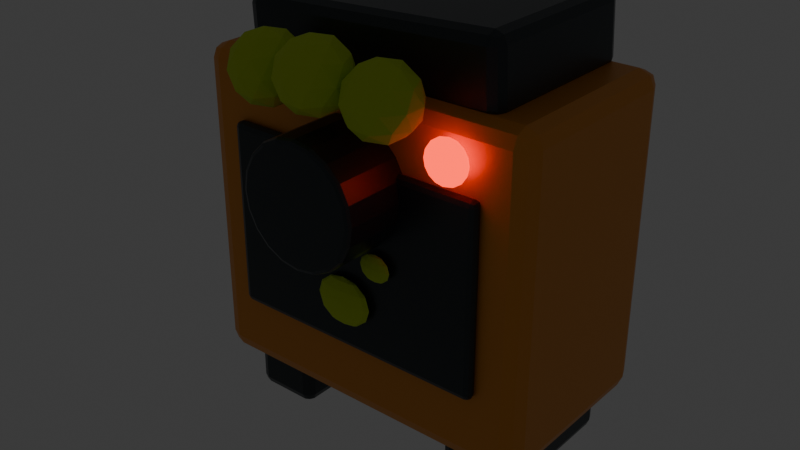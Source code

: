# Source: salmon_creek_ball_return.blend  (saved by Blender 5.1.30; exported with 4.5.12 LTS)
import bpy
from mathutils import Matrix  # noqa: F401  (used for matrix-valued properties, if any)

bpy.ops.wm.read_factory_settings(use_empty=True)
scene = bpy.context.scene
scene.name = 'Scene'

# ---- collections
col_collection = bpy.data.collections.new('Collection'); scene.collection.children.link(col_collection)

# ---- materials (node trees are filled in below, after node groups)
mat_safety_orange = bpy.data.materials.new('Safety Orange')
mat_safety_orange.diffuse_color = (0.82, 0.31, 0.035, 1.0)
mat_powdercoat_charcoal = bpy.data.materials.new('Powdercoat Charcoal')
mat_powdercoat_charcoal.diffuse_color = (0.035, 0.045, 0.05, 1.0)
mat_status_red = bpy.data.materials.new('Status Red')
mat_status_red.diffuse_color = (0.24, 0.015, 0.008, 1.0)
mat_tennis_ball_green = bpy.data.materials.new('Tennis Ball Green')
mat_tennis_ball_green.diffuse_color = (0.58, 0.78, 0.045, 1.0)

# ---- material node trees
mat_safety_orange.use_nodes = True; mat_safety_orange.node_tree.nodes.clear()
_N = mat_safety_orange.node_tree.nodes; _L = mat_safety_orange.node_tree.links
n0 = _N.new('ShaderNodeBsdfPrincipled'); n0.name = 'Principled BSDF'; n0.location = (-200, 100)
n0.inputs[0].default_value = (0.82, 0.31, 0.035, 1.0)
n0.inputs[1].default_value = 0.25
n0.inputs[2].default_value = 0.42
n1 = _N.new('ShaderNodeOutputMaterial'); n1.name = 'Material Output'; n1.location = (200, 100)
_L.new(n0.outputs[0], n1.inputs[0])
n1.is_active_output = True
mat_powdercoat_charcoal.use_nodes = True; mat_powdercoat_charcoal.node_tree.nodes.clear()
_N = mat_powdercoat_charcoal.node_tree.nodes; _L = mat_powdercoat_charcoal.node_tree.links
n0 = _N.new('ShaderNodeBsdfPrincipled'); n0.name = 'Principled BSDF'; n0.location = (-200, 100)
n0.inputs[0].default_value = (0.035, 0.045, 0.05, 1.0)
n0.inputs[1].default_value = 0.35
n0.inputs[2].default_value = 0.34
n1 = _N.new('ShaderNodeOutputMaterial'); n1.name = 'Material Output'; n1.location = (200, 100)
_L.new(n0.outputs[0], n1.inputs[0])
n1.is_active_output = True
mat_status_red.use_nodes = True; mat_status_red.node_tree.nodes.clear()
_N = mat_status_red.node_tree.nodes; _L = mat_status_red.node_tree.links
n0 = _N.new('ShaderNodeBsdfPrincipled'); n0.name = 'Principled BSDF'; n0.location = (-200, 100)
n0.inputs[0].default_value = (0.24, 0.015, 0.008, 1.0)
n0.inputs[2].default_value = 0.25
n0.inputs[27].default_value = (1.0, 0.035, 0.008, 1.0)
n0.inputs[28].default_value = 3.0
n1 = _N.new('ShaderNodeOutputMaterial'); n1.name = 'Material Output'; n1.location = (200, 100)
_L.new(n0.outputs[0], n1.inputs[0])
n1.is_active_output = True
mat_tennis_ball_green.use_nodes = True; mat_tennis_ball_green.node_tree.nodes.clear()
_N = mat_tennis_ball_green.node_tree.nodes; _L = mat_tennis_ball_green.node_tree.links
n0 = _N.new('ShaderNodeBsdfPrincipled'); n0.name = 'Principled BSDF'; n0.location = (-200, 100)
n0.inputs[0].default_value = (0.58, 0.78, 0.045, 1.0)
n0.inputs[2].default_value = 0.82
n1 = _N.new('ShaderNodeOutputMaterial'); n1.name = 'Material Output'; n1.location = (200, 100)
_L.new(n0.outputs[0], n1.inputs[0])
n1.is_active_output = True

# ---- world
world_world = bpy.data.worlds.new('World'); scene.world = world_world
world_world.use_nodes = True; world_world.node_tree.nodes.clear()
_N = world_world.node_tree.nodes; _L = world_world.node_tree.links
n0 = _N.new('ShaderNodeOutputWorld'); n0.name = 'World Output'; n0.location = (200, 100)
n1 = _N.new('ShaderNodeBackground'); n1.name = 'Background'; n1.location = (-200, 100)
n1.inputs[0].default_value = (0.05088, 0.05088, 0.05088, 1.0)
_L.new(n1.outputs[0], n0.inputs[0])
n0.is_active_output = True
world_world.color = (0.05088, 0.05088, 0.05088)
world_world.sun_shadow_jitter_overblur = 0.0

# ---- meshes
me_cube = bpy.data.meshes.new('Cube')
me_cube.from_pydata([(-0.775, -0.44, -0.71), (-0.775, -0.44, 0.71), (-0.775, 0.44, -0.71), (-0.775, 0.44, 0.71), (0.775, -0.44, -0.71), (0.775, -0.44, 0.71), (0.775, 0.44, -0.71), (0.775, 0.44, 0.71)], [], [(0, 1, 3, 2), (2, 3, 7, 6), (6, 7, 5, 4), (4, 5, 1, 0), (2, 6, 4, 0), (7, 3, 1, 5)])
_uv = me_cube.uv_layers.new(name='UVMap')
_uv.uv.foreach_set('vector', [0.375, 0.0, 0.625, 0.0, 0.625, 0.25, 0.375, 0.25, 0.375, 0.25, 0.625, 0.25, 0.625, 0.5, 0.375, 0.5, 0.375, 0.5, 0.625, 0.5, 0.625, 0.75, 0.375, 0.75, 0.375, 0.75, 0.625, 0.75, 0.625, 1.0, 0.375, 1.0, 0.125, 0.5, 0.375, 0.5, 0.375, 0.75, 0.125, 0.75, 0.625, 0.5, 0.875, 0.5, 0.875, 0.75, 0.625, 0.75])
me_cube.materials.append(mat_safety_orange)
me_cube.update()
me_cube_001 = bpy.data.meshes.new('Cube.001')
me_cube_001.from_pydata([(-0.59, -0.0275, -0.41), (-0.59, -0.0275, 0.41), (-0.59, 0.0275, -0.41), (-0.59, 0.0275, 0.41), (0.59, -0.0275, -0.41), (0.59, -0.0275, 0.41), (0.59, 0.0275, -0.41), (0.59, 0.0275, 0.41)], [], [(0, 1, 3, 2), (2, 3, 7, 6), (6, 7, 5, 4), (4, 5, 1, 0), (2, 6, 4, 0), (7, 3, 1, 5)])
_uv = me_cube_001.uv_layers.new(name='UVMap')
_uv.uv.foreach_set('vector', [0.375, 0.0, 0.625, 0.0, 0.625, 0.25, 0.375, 0.25, 0.375, 0.25, 0.625, 0.25, 0.625, 0.5, 0.375, 0.5, 0.375, 0.5, 0.625, 0.5, 0.625, 0.75, 0.375, 0.75, 0.375, 0.75, 0.625, 0.75, 0.625, 1.0, 0.375, 1.0, 0.125, 0.5, 0.375, 0.5, 0.375, 0.75, 0.125, 0.75, 0.625, 0.5, 0.875, 0.5, 0.875, 0.75, 0.625, 0.75])
me_cube_001.materials.append(mat_powdercoat_charcoal)
me_cube_001.update()
me_cube_002 = bpy.data.meshes.new('Cube.002')
me_cube_002.from_pydata([(-0.59, -0.39, -0.16), (-0.59, -0.39, 0.16), (-0.59, 0.39, -0.16), (-0.59, 0.39, 0.16), (0.59, -0.39, -0.16), (0.59, -0.39, 0.16), (0.59, 0.39, -0.16), (0.59, 0.39, 0.16)], [], [(0, 1, 3, 2), (2, 3, 7, 6), (6, 7, 5, 4), (4, 5, 1, 0), (2, 6, 4, 0), (7, 3, 1, 5)])
_uv = me_cube_002.uv_layers.new(name='UVMap')
_uv.uv.foreach_set('vector', [0.375, 0.0, 0.625, 0.0, 0.625, 0.25, 0.375, 0.25, 0.375, 0.25, 0.625, 0.25, 0.625, 0.5, 0.375, 0.5, 0.375, 0.5, 0.625, 0.5, 0.625, 0.75, 0.375, 0.75, 0.375, 0.75, 0.625, 0.75, 0.625, 1.0, 0.375, 1.0, 0.125, 0.5, 0.375, 0.5, 0.375, 0.75, 0.125, 0.75, 0.625, 0.5, 0.875, 0.5, 0.875, 0.75, 0.625, 0.75])
me_cube_002.materials.append(mat_powdercoat_charcoal)
me_cube_002.update()
me_cube_003 = bpy.data.meshes.new('Cube.003')
me_cube_003.from_pydata([(-0.15, -0.35, -0.15), (-0.15, -0.35, 0.15), (-0.15, 0.35, -0.15), (-0.15, 0.35, 0.15), (0.15, -0.35, -0.15), (0.15, -0.35, 0.15), (0.15, 0.35, -0.15), (0.15, 0.35, 0.15)], [], [(0, 1, 3, 2), (2, 3, 7, 6), (6, 7, 5, 4), (4, 5, 1, 0), (2, 6, 4, 0), (7, 3, 1, 5)])
_uv = me_cube_003.uv_layers.new(name='UVMap')
_uv.uv.foreach_set('vector', [0.375, 0.0, 0.625, 0.0, 0.625, 0.25, 0.375, 0.25, 0.375, 0.25, 0.625, 0.25, 0.625, 0.5, 0.375, 0.5, 0.375, 0.5, 0.625, 0.5, 0.625, 0.75, 0.375, 0.75, 0.375, 0.75, 0.625, 0.75, 0.625, 1.0, 0.375, 1.0, 0.125, 0.5, 0.375, 0.5, 0.375, 0.75, 0.125, 0.75, 0.625, 0.5, 0.875, 0.5, 0.875, 0.75, 0.625, 0.75])
me_cube_003.materials.append(mat_powdercoat_charcoal)
me_cube_003.update()
me_cube_004 = bpy.data.meshes.new('Cube.004')
me_cube_004.from_pydata([(-0.15, -0.35, -0.15), (-0.15, -0.35, 0.15), (-0.15, 0.35, -0.15), (-0.15, 0.35, 0.15), (0.15, -0.35, -0.15), (0.15, -0.35, 0.15), (0.15, 0.35, -0.15), (0.15, 0.35, 0.15)], [], [(0, 1, 3, 2), (2, 3, 7, 6), (6, 7, 5, 4), (4, 5, 1, 0), (2, 6, 4, 0), (7, 3, 1, 5)])
_uv = me_cube_004.uv_layers.new(name='UVMap')
_uv.uv.foreach_set('vector', [0.375, 0.0, 0.625, 0.0, 0.625, 0.25, 0.375, 0.25, 0.375, 0.25, 0.625, 0.25, 0.625, 0.5, 0.375, 0.5, 0.375, 0.5, 0.625, 0.5, 0.625, 0.75, 0.375, 0.75, 0.375, 0.75, 0.625, 0.75, 0.625, 1.0, 0.375, 1.0, 0.125, 0.5, 0.375, 0.5, 0.375, 0.75, 0.125, 0.75, 0.625, 0.5, 0.875, 0.5, 0.875, 0.75, 0.625, 0.75])
me_cube_004.materials.append(mat_powdercoat_charcoal)
me_cube_004.update()
me_cylinder = bpy.data.meshes.new('Cylinder')
me_cylinder.from_pydata([(0.0, 0.26, -0.17), (0.0, 0.26, 0.17), (0.08034, 0.2473, -0.17), (0.08034, 0.2473, 0.17), (0.1528, 0.2103, -0.17), (0.1528, 0.2103, 0.17), (0.2103, 0.1528, -0.17), (0.2103, 0.1528, 0.17), (0.2473, 0.08034, -0.17), (0.2473, 0.08034, 0.17), (0.26, 0.0, -0.17), (0.26, 0.0, 0.17), (0.2473, -0.08034, -0.17), (0.2473, -0.08034, 0.17), (0.2103, -0.1528, -0.17), (0.2103, -0.1528, 0.17), (0.1528, -0.2103, -0.17), (0.1528, -0.2103, 0.17), (0.08034, -0.2473, -0.17), (0.08034, -0.2473, 0.17), (0.0, -0.26, -0.17), (0.0, -0.26, 0.17), (-0.08034, -0.2473, -0.17), (-0.08034, -0.2473, 0.17), (-0.1528, -0.2103, -0.17), (-0.1528, -0.2103, 0.17), (-0.2103, -0.1528, -0.17), (-0.2103, -0.1528, 0.17), (-0.2473, -0.08034, -0.17), (-0.2473, -0.08034, 0.17), (-0.26, 0.0, -0.17), (-0.26, 0.0, 0.17), (-0.2473, 0.08034, -0.17), (-0.2473, 0.08034, 0.17), (-0.2103, 0.1528, -0.17), (-0.2103, 0.1528, 0.17), (-0.1528, 0.2103, -0.17), (-0.1528, 0.2103, 0.17), (-0.08034, 0.2473, -0.17), (-0.08034, 0.2473, 0.17)], [], [(0, 1, 3, 2), (2, 3, 5, 4), (4, 5, 7, 6), (6, 7, 9, 8), (8, 9, 11, 10), (10, 11, 13, 12), (12, 13, 15, 14), (14, 15, 17, 16), (16, 17, 19, 18), (18, 19, 21, 20), (20, 21, 23, 22), (22, 23, 25, 24), (24, 25, 27, 26), (26, 27, 29, 28), (28, 29, 31, 30), (30, 31, 33, 32), (32, 33, 35, 34), (34, 35, 37, 36), (3, 1, 39, 37, 35, 33, 31, 29, 27, 25, 23, 21, 19, 17, 15, 13, 11, 9, 7, 5), (36, 37, 39, 38), (38, 39, 1, 0), (0, 2, 4, 6, 8, 10, 12, 14, 16, 18, 20, 22, 24, 26, 28, 30, 32, 34, 36, 38)])
_uv = me_cylinder.uv_layers.new(name='UVMap')
_uv.uv.foreach_set('vector', [1.0, 0.5, 1.0, 1.0, 0.95, 1.0, 0.95, 0.5, 0.95, 0.5, 0.95, 1.0, 0.9, 1.0, 0.9, 0.5, 0.9, 0.5, 0.9, 1.0, 0.85, 1.0, 0.85, 0.5, 0.85, 0.5, 0.85, 1.0, 0.8, 1.0, 0.8, 0.5, 0.8, 0.5, 0.8, 1.0, 0.75, 1.0, 0.75, 0.5, 0.75, 0.5, 0.75, 1.0, 0.7, 1.0, 0.7, 0.5, 0.7, 0.5, 0.7, 1.0, 0.65, 1.0, 0.65, 0.5, 0.65, 0.5, 0.65, 1.0, 0.6, 1.0, 0.6, 0.5, 0.6, 0.5, 0.6, 1.0, 0.55, 1.0, 0.55, 0.5, 0.55, 0.5, 0.55, 1.0, 0.5, 1.0, 0.5, 0.5, 0.5, 0.5, 0.5, 1.0, 0.45, 1.0, 0.45, 0.5, 0.45, 0.5, 0.45, 1.0, 0.4, 1.0, 0.4, 0.5, 0.4, 0.5, 0.4, 1.0, 0.35, 1.0, 0.35, 0.5, 0.35, 0.5, 0.35, 1.0, 0.3, 1.0, 0.3, 0.5, 0.3, 0.5, 0.3, 1.0, 0.25, 1.0, 0.25, 0.5, 0.25, 0.5, 0.25, 1.0, 0.2, 1.0, 0.2, 0.5, 0.2, 0.5, 0.2, 1.0, 0.15, 1.0, 0.15, 0.5, 0.15, 0.5, 0.15, 1.0, 0.1, 1.0, 0.1, 0.5, 0.3242, 0.4783, 0.25, 0.49, 0.1758, 0.4783, 0.1089, 0.4442, 0.05584, 0.3911, 0.02175, 0.3242, 0.01, 0.25, 0.02175, 0.1758, 0.05584, 0.1089, 0.1089, 0.05584, 0.1758, 0.02175, 0.25, 0.01, 0.3242, 0.02175, 0.3911, 0.05584, 0.4442, 0.1089, 0.4783, 0.1758, 0.49, 0.25, 0.4783, 0.3242, 0.4442, 0.3911, 0.3911, 0.4442, 0.1, 0.5, 0.1, 1.0, 0.05, 1.0, 0.05, 0.5, 0.05, 0.5, 0.05, 1.0, -1.565e-07, 1.0, -1.565e-07, 0.5, 0.75, 0.49, 0.8242, 0.4783, 0.8911, 0.4442, 0.9442, 0.3911, 0.9783, 0.3242, 0.99, 0.25, 0.9783, 0.1758, 0.9442, 0.1089, 0.8911, 0.05584, 0.8242, 0.02175, 0.75, 0.01, 0.6758, 0.02175, 0.6089, 0.05584, 0.5558, 0.1089, 0.5217, 0.1758, 0.51, 0.25, 0.5217, 0.3242, 0.5558, 0.3911, 0.6089, 0.4442, 0.6758, 0.4783])
me_cylinder.materials.append(mat_powdercoat_charcoal)
me_cylinder.update()
me_cylinder_001 = bpy.data.meshes.new('Cylinder.001')
me_cylinder_001.from_pydata([(0.0, 0.09, -0.0225), (0.0, 0.09, 0.0225), (0.03444, 0.08315, -0.0225), (0.03444, 0.08315, 0.0225), (0.06364, 0.06364, -0.0225), (0.06364, 0.06364, 0.0225), (0.08315, 0.03444, -0.0225), (0.08315, 0.03444, 0.0225), (0.09, 0.0, -0.0225), (0.09, 0.0, 0.0225), (0.08315, -0.03444, -0.0225), (0.08315, -0.03444, 0.0225), (0.06364, -0.06364, -0.0225), (0.06364, -0.06364, 0.0225), (0.03444, -0.08315, -0.0225), (0.03444, -0.08315, 0.0225), (0.0, -0.09, -0.0225), (0.0, -0.09, 0.0225), (-0.03444, -0.08315, -0.0225), (-0.03444, -0.08315, 0.0225), (-0.06364, -0.06364, -0.0225), (-0.06364, -0.06364, 0.0225), (-0.08315, -0.03444, -0.0225), (-0.08315, -0.03444, 0.0225), (-0.09, 0.0, -0.0225), (-0.09, 0.0, 0.0225), (-0.08315, 0.03444, -0.0225), (-0.08315, 0.03444, 0.0225), (-0.06364, 0.06364, -0.0225), (-0.06364, 0.06364, 0.0225), (-0.03444, 0.08315, -0.0225), (-0.03444, 0.08315, 0.0225)], [], [(0, 1, 3, 2), (2, 3, 5, 4), (4, 5, 7, 6), (6, 7, 9, 8), (8, 9, 11, 10), (10, 11, 13, 12), (12, 13, 15, 14), (14, 15, 17, 16), (16, 17, 19, 18), (18, 19, 21, 20), (20, 21, 23, 22), (22, 23, 25, 24), (24, 25, 27, 26), (26, 27, 29, 28), (3, 1, 31, 29, 27, 25, 23, 21, 19, 17, 15, 13, 11, 9, 7, 5), (28, 29, 31, 30), (30, 31, 1, 0), (0, 2, 4, 6, 8, 10, 12, 14, 16, 18, 20, 22, 24, 26, 28, 30)])
_uv = me_cylinder_001.uv_layers.new(name='UVMap')
_uv.uv.foreach_set('vector', [1.0, 0.5, 1.0, 1.0, 0.9375, 1.0, 0.9375, 0.5, 0.9375, 0.5, 0.9375, 1.0, 0.875, 1.0, 0.875, 0.5, 0.875, 0.5, 0.875, 1.0, 0.8125, 1.0, 0.8125, 0.5, 0.8125, 0.5, 0.8125, 1.0, 0.75, 1.0, 0.75, 0.5, 0.75, 0.5, 0.75, 1.0, 0.6875, 1.0, 0.6875, 0.5, 0.6875, 0.5, 0.6875, 1.0, 0.625, 1.0, 0.625, 0.5, 0.625, 0.5, 0.625, 1.0, 0.5625, 1.0, 0.5625, 0.5, 0.5625, 0.5, 0.5625, 1.0, 0.5, 1.0, 0.5, 0.5, 0.5, 0.5, 0.5, 1.0, 0.4375, 1.0, 0.4375, 0.5, 0.4375, 0.5, 0.4375, 1.0, 0.375, 1.0, 0.375, 0.5, 0.375, 0.5, 0.375, 1.0, 0.3125, 1.0, 0.3125, 0.5, 0.3125, 0.5, 0.3125, 1.0, 0.25, 1.0, 0.25, 0.5, 0.25, 0.5, 0.25, 1.0, 0.1875, 1.0, 0.1875, 0.5, 0.1875, 0.5, 0.1875, 1.0, 0.125, 1.0, 0.125, 0.5, 0.3418, 0.4717, 0.25, 0.49, 0.1582, 0.4717, 0.08029, 0.4197, 0.02827, 0.3418, 0.01, 0.25, 0.02827, 0.1582, 0.08029, 0.08029, 0.1582, 0.02827, 0.25, 0.01, 0.3418, 0.02827, 0.4197, 0.08029, 0.4717, 0.1582, 0.49, 0.25, 0.4717, 0.3418, 0.4197, 0.4197, 0.125, 0.5, 0.125, 1.0, 0.0625, 1.0, 0.0625, 0.5, 0.0625, 0.5, 0.0625, 1.0, 0.0, 1.0, 0.0, 0.5, 0.75, 0.49, 0.8418, 0.4717, 0.9197, 0.4197, 0.9717, 0.3418, 0.99, 0.25, 0.9717, 0.1582, 0.9197, 0.08029, 0.8418, 0.02827, 0.75, 0.01, 0.6582, 0.02827, 0.5803, 0.08029, 0.5283, 0.1582, 0.51, 0.25, 0.5283, 0.3418, 0.5803, 0.4197, 0.6582, 0.4717])
me_cylinder_001.materials.append(mat_status_red)
me_cylinder_001.update()
me_sphere = bpy.data.meshes.new('Sphere')
me_sphere.from_pydata([(0.0, 0.0, 0.1066), (0.0, 0.0286, 0.0), (0.0, 0.0143, -0.09232), (0.0, 0.0, -0.1066), (0.0325, 0.01238, 0.09232), (0.05629, 0.02145, 0.0533), (0.065, 0.02477, 0.0), (0.05629, 0.02145, -0.0533), (0.0325, 0.01238, -0.09232), (0.05629, 0.00715, 0.09232), (0.0975, 0.01238, 0.0533), (0.1126, 0.0143, 0.0), (0.0975, 0.01238, -0.0533), (0.05629, 0.00715, -0.09232), (0.065, -4.098e-10, 0.09232), (0.1126, -8.196e-10, 0.0533), (0.13, -8.196e-10, 0.0), (0.1126, -8.196e-10, -0.0533), (0.065, -4.098e-10, -0.09232), (0.05629, -0.00715, 0.09232), (0.0975, -0.01238, 0.0533), (0.1126, -0.0143, 0.0), (0.0975, -0.01238, -0.0533), (0.05629, -0.00715, -0.09232), (0.0325, -0.01238, 0.09232), (0.05629, -0.02145, 0.0533), (0.065, -0.02477, 0.0), (0.05629, -0.02145, -0.0533), (0.0325, -0.01238, -0.09232), (-3.725e-09, -0.0143, 0.09232), (-3.725e-09, -0.02477, 0.0533), (-7.451e-09, -0.0286, 0.0), (-3.725e-09, -0.02477, -0.0533), (-3.725e-09, -0.0143, -0.09232), (-0.0325, -0.01238, 0.09232), (-0.05629, -0.02145, 0.0533), (-0.065, -0.02477, 0.0), (-0.05629, -0.02145, -0.0533), (-0.0325, -0.01238, -0.09232), (-0.05629, -0.00715, 0.09232), (-0.0975, -0.01238, 0.0533), (-0.1126, -0.0143, 0.0), (-0.0975, -0.01238, -0.0533), (-0.05629, -0.00715, -0.09232), (-0.065, 2.049e-09, 0.09232), (-0.1126, 0.0, 0.0533), (-0.13, 4.098e-09, 0.0), (-0.1126, 0.0, -0.0533), (-0.065, 2.049e-09, -0.09232), (-0.05629, 0.00715, 0.09232), (-0.0975, 0.01238, 0.0533), (-0.1126, 0.0143, 0.0), (-0.0975, 0.01238, -0.0533), (-0.05629, 0.00715, -0.09232), (-0.0325, 0.01238, 0.09232), (-0.05629, 0.02145, 0.0533), (-0.065, 0.02477, 0.0), (-0.05629, 0.02145, -0.0533), (-0.0325, 0.01238, -0.09232), (9.313e-09, 0.0143, 0.09232), (0.0, 0.02477, 0.0533), (0.0, 0.02477, -0.0533), (-0.16, 0.0, 0.259), (-0.16, 0.00792, 0.2511), (-0.16, 0.01372, 0.2295), (-0.16, 0.01584, 0.2), (-0.16, 0.01372, 0.1705), (-0.16, 0.00792, 0.1489), (-0.16, 0.0, 0.141), (-0.142, 0.006859, 0.2511), (-0.1288, 0.01188, 0.2295), (-0.124, 0.01372, 0.2), (-0.1288, 0.01188, 0.1705), (-0.142, 0.006859, 0.1489), (-0.1288, 0.00396, 0.2511), (-0.106, 0.006859, 0.2295), (-0.09765, 0.00792, 0.2), (-0.106, 0.006859, 0.1705), (-0.1288, 0.00396, 0.1489), (-0.124, 0.0, 0.2511), (-0.09765, -4.098e-10, 0.2295), (-0.088, 0.0, 0.2), (-0.09765, -4.098e-10, 0.1705), (-0.124, 0.0, 0.1489), (-0.1288, -0.00396, 0.2511), (-0.106, -0.006859, 0.2295), (-0.09765, -0.00792, 0.2), (-0.106, -0.006859, 0.1705), (-0.1288, -0.00396, 0.1489), (-0.142, -0.006859, 0.2511), (-0.1288, -0.01188, 0.2295), (-0.124, -0.01372, 0.2), (-0.1288, -0.01188, 0.1705), (-0.142, -0.006859, 0.1489), (-0.16, -0.00792, 0.2511), (-0.16, -0.01372, 0.2295), (-0.16, -0.01584, 0.2), (-0.16, -0.01372, 0.1705), (-0.16, -0.00792, 0.1489), (-0.178, -0.006859, 0.2511), (-0.1912, -0.01188, 0.2295), (-0.196, -0.01372, 0.2), (-0.1912, -0.01188, 0.1705), (-0.178, -0.006859, 0.1489), (-0.1912, -0.00396, 0.2511), (-0.214, -0.006859, 0.2295), (-0.2224, -0.00792, 0.2), (-0.214, -0.006859, 0.1705), (-0.1912, -0.00396, 0.1489), (-0.196, 0.0, 0.2511), (-0.2224, 2.049e-09, 0.2295), (-0.232, 0.0, 0.2), (-0.2224, 2.049e-09, 0.1705), (-0.196, 0.0, 0.1489), (-0.1912, 0.00396, 0.2511), (-0.214, 0.006859, 0.2295), (-0.2224, 0.00792, 0.2), (-0.214, 0.006859, 0.1705), (-0.1912, 0.00396, 0.1489), (-0.178, 0.006859, 0.2511), (-0.1912, 0.01188, 0.2295), (-0.196, 0.01372, 0.2), (-0.1912, 0.01188, 0.1705), (-0.178, 0.006859, 0.1489), (0.0, 0.0, 0.319), (0.0, 0.00792, 0.3111), (0.0, 0.01372, 0.2895), (0.0, 0.01584, 0.26), (0.0, 0.01372, 0.2305), (0.0, 0.00792, 0.2089), (0.0, 0.0, 0.201), (0.018, 0.006859, 0.3111), (0.03118, 0.01188, 0.2895), (0.036, 0.01372, 0.26), (0.03118, 0.01188, 0.2305), (0.018, 0.006859, 0.2089), (0.03118, 0.00396, 0.3111), (0.054, 0.006859, 0.2895), (0.06235, 0.00792, 0.26), (0.054, 0.006859, 0.2305), (0.03118, 0.00396, 0.2089), (0.036, 0.0, 0.3111), (0.06235, -4.098e-10, 0.2895), (0.072, 0.0, 0.26), (0.06235, -4.098e-10, 0.2305), (0.036, 0.0, 0.2089), (0.03118, -0.00396, 0.3111), (0.054, -0.006859, 0.2895), (0.06235, -0.00792, 0.26), (0.054, -0.006859, 0.2305), (0.03118, -0.00396, 0.2089), (0.018, -0.006859, 0.3111), (0.03118, -0.01188, 0.2895), (0.036, -0.01372, 0.26), (0.03118, -0.01188, 0.2305), (0.018, -0.006859, 0.2089), (0.0, -0.00792, 0.3111), (-5.588e-09, -0.01372, 0.2895), (0.0, -0.01584, 0.26), (-5.588e-09, -0.01372, 0.2305), (0.0, -0.00792, 0.2089), (-0.018, -0.006859, 0.3111), (-0.03118, -0.01188, 0.2895), (-0.036, -0.01372, 0.26), (-0.03118, -0.01188, 0.2305), (-0.018, -0.006859, 0.2089), (-0.03118, -0.00396, 0.3111), (-0.054, -0.006859, 0.2895), (-0.06235, -0.00792, 0.26), (-0.054, -0.006859, 0.2305), (-0.03118, -0.00396, 0.2089), (-0.036, 0.0, 0.3111), (-0.06235, 2.049e-09, 0.2895), (-0.072, 0.0, 0.26), (-0.06235, 2.049e-09, 0.2305), (-0.036, 0.0, 0.2089), (-0.03118, 0.00396, 0.3111), (-0.054, 0.006859, 0.2895), (-0.06235, 0.00792, 0.26), (-0.054, 0.006859, 0.2305), (-0.03118, 0.00396, 0.2089), (-0.018, 0.006859, 0.3111), (-0.03118, 0.01188, 0.2895), (-0.036, 0.01372, 0.26), (-0.03118, 0.01188, 0.2305), (-0.018, 0.006859, 0.2089), (0.16, 0.0, 0.259), (0.16, 0.00792, 0.2511), (0.16, 0.01372, 0.2295), (0.16, 0.01584, 0.2), (0.16, 0.01372, 0.1705), (0.16, 0.00792, 0.1489), (0.16, 0.0, 0.141), (0.178, 0.006859, 0.2511), (0.1912, 0.01188, 0.2295), (0.196, 0.01372, 0.2), (0.1912, 0.01188, 0.1705), (0.178, 0.006859, 0.1489), (0.1912, 0.00396, 0.2511), (0.214, 0.006859, 0.2295), (0.2224, 0.00792, 0.2), (0.214, 0.006859, 0.1705), (0.1912, 0.00396, 0.1489), (0.196, 0.0, 0.2511), (0.2224, -4.098e-10, 0.2295), (0.232, 0.0, 0.2), (0.2224, -4.098e-10, 0.1705), (0.196, 0.0, 0.1489), (0.1912, -0.00396, 0.2511), (0.214, -0.006859, 0.2295), (0.2224, -0.00792, 0.2), (0.214, -0.006859, 0.1705), (0.1912, -0.00396, 0.1489), (0.178, -0.006859, 0.2511), (0.1912, -0.01188, 0.2295), (0.196, -0.01372, 0.2), (0.1912, -0.01188, 0.1705), (0.178, -0.006859, 0.1489), (0.16, -0.00792, 0.2511), (0.16, -0.01372, 0.2295), (0.16, -0.01584, 0.2), (0.16, -0.01372, 0.1705), (0.16, -0.00792, 0.1489), (0.142, -0.006859, 0.2511), (0.1288, -0.01188, 0.2295), (0.124, -0.01372, 0.2), (0.1288, -0.01188, 0.1705), (0.142, -0.006859, 0.1489), (0.1288, -0.00396, 0.2511), (0.106, -0.006859, 0.2295), (0.09765, -0.00792, 0.2), (0.106, -0.006859, 0.1705), (0.1288, -0.00396, 0.1489), (0.124, 0.0, 0.2511), (0.09765, 2.049e-09, 0.2295), (0.088, 0.0, 0.2), (0.09765, 2.049e-09, 0.1705), (0.124, 0.0, 0.1489), (0.1288, 0.00396, 0.2511), (0.106, 0.006859, 0.2295), (0.09765, 0.00792, 0.2), (0.106, 0.006859, 0.1705), (0.1288, 0.00396, 0.1489), (0.142, 0.006859, 0.2511), (0.1288, 0.01188, 0.2295), (0.124, 0.01372, 0.2), (0.1288, 0.01188, 0.1705), (0.142, 0.006859, 0.1489)], [], [(1, 60, 5, 6), (59, 0, 4), (3, 2, 8), (61, 1, 6, 7), (60, 59, 4, 5), (2, 61, 7, 8), (3, 8, 13), (7, 6, 11, 12), (5, 4, 9, 10), (8, 7, 12, 13), (6, 5, 10, 11), (4, 0, 9), (3, 13, 18), (12, 11, 16, 17), (10, 9, 14, 15), (13, 12, 17, 18), (11, 10, 15, 16), (9, 0, 14), (17, 16, 21, 22), (15, 14, 19, 20), (18, 17, 22, 23), (16, 15, 20, 21), (14, 0, 19), (3, 18, 23), (20, 19, 24, 25), (23, 22, 27, 28), (21, 20, 25, 26), (19, 0, 24), (3, 23, 28), (22, 21, 26, 27), (28, 27, 32, 33), (26, 25, 30, 31), (24, 0, 29), (3, 28, 33), (27, 26, 31, 32), (25, 24, 29, 30), (33, 32, 37, 38), (31, 30, 35, 36), (29, 0, 34), (3, 33, 38), (32, 31, 36, 37), (30, 29, 34, 35), (38, 37, 42, 43), (36, 35, 40, 41), (34, 0, 39), (3, 38, 43), (37, 36, 41, 42), (35, 34, 39, 40), (43, 42, 47, 48), (41, 40, 45, 46), (39, 0, 44), (3, 43, 48), (42, 41, 46, 47), (40, 39, 44, 45), (46, 45, 50, 51), (44, 0, 49), (3, 48, 53), (47, 46, 51, 52), (45, 44, 49, 50), (48, 47, 52, 53), (49, 0, 54), (3, 53, 58), (52, 51, 56, 57), (50, 49, 54, 55), (53, 52, 57, 58), (51, 50, 55, 56), (3, 58, 2), (57, 56, 1, 61), (55, 54, 59, 60), (58, 57, 61, 2), (56, 55, 60, 1), (54, 0, 59), (65, 64, 70, 71), (63, 62, 69), (68, 67, 73), (66, 65, 71, 72), (64, 63, 69, 70), (67, 66, 72, 73), (68, 73, 78), (72, 71, 76, 77), (70, 69, 74, 75), (73, 72, 77, 78), (71, 70, 75, 76), (69, 62, 74), (68, 78, 83), (77, 76, 81, 82), (75, 74, 79, 80), (78, 77, 82, 83), (76, 75, 80, 81), (74, 62, 79), (82, 81, 86, 87), (80, 79, 84, 85), (83, 82, 87, 88), (81, 80, 85, 86), (79, 62, 84), (68, 83, 88), (85, 84, 89, 90), (88, 87, 92, 93), (86, 85, 90, 91), (84, 62, 89), (68, 88, 93), (87, 86, 91, 92), (93, 92, 97, 98), (91, 90, 95, 96), (89, 62, 94), (68, 93, 98), (92, 91, 96, 97), (90, 89, 94, 95), (98, 97, 102, 103), (96, 95, 100, 101), (94, 62, 99), (68, 98, 103), (97, 96, 101, 102), (95, 94, 99, 100), (103, 102, 107, 108), (101, 100, 105, 106), (99, 62, 104), (68, 103, 108), (102, 101, 106, 107), (100, 99, 104, 105), (108, 107, 112, 113), (106, 105, 110, 111), (104, 62, 109), (68, 108, 113), (107, 106, 111, 112), (105, 104, 109, 110), (111, 110, 115, 116), (109, 62, 114), (68, 113, 118), (112, 111, 116, 117), (110, 109, 114, 115), (113, 112, 117, 118), (114, 62, 119), (68, 118, 123), (117, 116, 121, 122), (115, 114, 119, 120), (118, 117, 122, 123), (116, 115, 120, 121), (68, 123, 67), (122, 121, 65, 66), (120, 119, 63, 64), (123, 122, 66, 67), (121, 120, 64, 65), (119, 62, 63), (127, 126, 132, 133), (125, 124, 131), (130, 129, 135), (128, 127, 133, 134), (126, 125, 131, 132), (129, 128, 134, 135), (130, 135, 140), (134, 133, 138, 139), (132, 131, 136, 137), (135, 134, 139, 140), (133, 132, 137, 138), (131, 124, 136), (130, 140, 145), (139, 138, 143, 144), (137, 136, 141, 142), (140, 139, 144, 145), (138, 137, 142, 143), (136, 124, 141), (144, 143, 148, 149), (142, 141, 146, 147), (145, 144, 149, 150), (143, 142, 147, 148), (141, 124, 146), (130, 145, 150), (147, 146, 151, 152), (150, 149, 154, 155), (148, 147, 152, 153), (146, 124, 151), (130, 150, 155), (149, 148, 153, 154), (155, 154, 159, 160), (153, 152, 157, 158), (151, 124, 156), (130, 155, 160), (154, 153, 158, 159), (152, 151, 156, 157), (160, 159, 164, 165), (158, 157, 162, 163), (156, 124, 161), (130, 160, 165), (159, 158, 163, 164), (157, 156, 161, 162), (165, 164, 169, 170), (163, 162, 167, 168), (161, 124, 166), (130, 165, 170), (164, 163, 168, 169), (162, 161, 166, 167), (170, 169, 174, 175), (168, 167, 172, 173), (166, 124, 171), (130, 170, 175), (169, 168, 173, 174), (167, 166, 171, 172), (173, 172, 177, 178), (171, 124, 176), (130, 175, 180), (174, 173, 178, 179), (172, 171, 176, 177), (175, 174, 179, 180), (176, 124, 181), (130, 180, 185), (179, 178, 183, 184), (177, 176, 181, 182), (180, 179, 184, 185), (178, 177, 182, 183), (130, 185, 129), (184, 183, 127, 128), (182, 181, 125, 126), (185, 184, 128, 129), (183, 182, 126, 127), (181, 124, 125), (189, 188, 194, 195), (187, 186, 193), (192, 191, 197), (190, 189, 195, 196), (188, 187, 193, 194), (191, 190, 196, 197), (192, 197, 202), (196, 195, 200, 201), (194, 193, 198, 199), (197, 196, 201, 202), (195, 194, 199, 200), (193, 186, 198), (192, 202, 207), (201, 200, 205, 206), (199, 198, 203, 204), (202, 201, 206, 207), (200, 199, 204, 205), (198, 186, 203), (206, 205, 210, 211), (204, 203, 208, 209), (207, 206, 211, 212), (205, 204, 209, 210), (203, 186, 208), (192, 207, 212), (209, 208, 213, 214), (212, 211, 216, 217), (210, 209, 214, 215), (208, 186, 213), (192, 212, 217), (211, 210, 215, 216), (217, 216, 221, 222), (215, 214, 219, 220), (213, 186, 218), (192, 217, 222), (216, 215, 220, 221), (214, 213, 218, 219), (222, 221, 226, 227), (220, 219, 224, 225), (218, 186, 223), (192, 222, 227), (221, 220, 225, 226), (219, 218, 223, 224), (227, 226, 231, 232), (225, 224, 229, 230), (223, 186, 228), (192, 227, 232), (226, 225, 230, 231), (224, 223, 228, 229), (232, 231, 236, 237), (230, 229, 234, 235), (228, 186, 233), (192, 232, 237), (231, 230, 235, 236), (229, 228, 233, 234), (235, 234, 239, 240), (233, 186, 238), (192, 237, 242), (236, 235, 240, 241), (234, 233, 238, 239), (237, 236, 241, 242), (238, 186, 243), (192, 242, 247), (241, 240, 245, 246), (239, 238, 243, 244), (242, 241, 246, 247), (240, 239, 244, 245), (192, 247, 191), (246, 245, 189, 190), (244, 243, 187, 188), (247, 246, 190, 191), (245, 244, 188, 189), (243, 186, 187)])
_uv = me_sphere.uv_layers.new(name='UVMap')
_uv.uv.foreach_set('vector', [0.75, 0.5, 0.75, 0.6667, 0.6667, 0.6667, 0.6667, 0.5, 0.75, 0.8333, 0.7083, 1.0, 0.6667, 0.8333, 0.7083, 5.96e-08, 0.75, 0.1667, 0.6667, 0.1667, 0.75, 0.3333, 0.75, 0.5, 0.6667, 0.5, 0.6667, 0.3333, 0.75, 0.6667, 0.75, 0.8333, 0.6667, 0.8333, 0.6667, 0.6667, 0.75, 0.1667, 0.75, 0.3333, 0.6667, 0.3333, 0.6667, 0.1667, 0.625, 5.96e-08, 0.6667, 0.1667, 0.5833, 0.1667, 0.6667, 0.3333, 0.6667, 0.5, 0.5833, 0.5, 0.5833, 0.3333, 0.6667, 0.6667, 0.6667, 0.8333, 0.5833, 0.8333, 0.5833, 0.6667, 0.6667, 0.1667, 0.6667, 0.3333, 0.5833, 0.3333, 0.5833, 0.1667, 0.6667, 0.5, 0.6667, 0.6667, 0.5833, 0.6667, 0.5833, 0.5, 0.6667, 0.8333, 0.625, 1.0, 0.5833, 0.8333, 0.5417, 5.96e-08, 0.5833, 0.1667, 0.5, 0.1667, 0.5833, 0.3333, 0.5833, 0.5, 0.5, 0.5, 0.5, 0.3333, 0.5833, 0.6667, 0.5833, 0.8333, 0.5, 0.8333, 0.5, 0.6667, 0.5833, 0.1667, 0.5833, 0.3333, 0.5, 0.3333, 0.5, 0.1667, 0.5833, 0.5, 0.5833, 0.6667, 0.5, 0.6667, 0.5, 0.5, 0.5833, 0.8333, 0.5417, 1.0, 0.5, 0.8333, 0.5, 0.3333, 0.5, 0.5, 0.4167, 0.5, 0.4167, 0.3333, 0.5, 0.6667, 0.5, 0.8333, 0.4167, 0.8333, 0.4167, 0.6667, 0.5, 0.1667, 0.5, 0.3333, 0.4167, 0.3333, 0.4167, 0.1667, 0.5, 0.5, 0.5, 0.6667, 0.4167, 0.6667, 0.4167, 0.5, 0.5, 0.8333, 0.4583, 1.0, 0.4167, 0.8333, 0.4583, 5.96e-08, 0.5, 0.1667, 0.4167, 0.1667, 0.4167, 0.6667, 0.4167, 0.8333, 0.3333, 0.8333, 0.3333, 0.6667, 0.4167, 0.1667, 0.4167, 0.3333, 0.3333, 0.3333, 0.3333, 0.1667, 0.4167, 0.5, 0.4167, 0.6667, 0.3333, 0.6667, 0.3333, 0.5, 0.4167, 0.8333, 0.375, 1.0, 0.3333, 0.8333, 0.375, 5.96e-08, 0.4167, 0.1667, 0.3333, 0.1667, 0.4167, 0.3333, 0.4167, 0.5, 0.3333, 0.5, 0.3333, 0.3333, 0.3333, 0.1667, 0.3333, 0.3333, 0.25, 0.3333, 0.25, 0.1667, 0.3333, 0.5, 0.3333, 0.6667, 0.25, 0.6667, 0.25, 0.5, 0.3333, 0.8333, 0.2917, 1.0, 0.25, 0.8333, 0.2917, 5.96e-08, 0.3333, 0.1667, 0.25, 0.1667, 0.3333, 0.3333, 0.3333, 0.5, 0.25, 0.5, 0.25, 0.3333, 0.3333, 0.6667, 0.3333, 0.8333, 0.25, 0.8333, 0.25, 0.6667, 0.25, 0.1667, 0.25, 0.3333, 0.1667, 0.3333, 0.1667, 0.1667, 0.25, 0.5, 0.25, 0.6667, 0.1667, 0.6667, 0.1667, 0.5, 0.25, 0.8333, 0.2083, 1.0, 0.1667, 0.8333, 0.2083, 5.96e-08, 0.25, 0.1667, 0.1667, 0.1667, 0.25, 0.3333, 0.25, 0.5, 0.1667, 0.5, 0.1667, 0.3333, 0.25, 0.6667, 0.25, 0.8333, 0.1667, 0.8333, 0.1667, 0.6667, 0.1667, 0.1667, 0.1667, 0.3333, 0.08333, 0.3333, 0.08333, 0.1667, 0.1667, 0.5, 0.1667, 0.6667, 0.08333, 0.6667, 0.08333, 0.5, 0.1667, 0.8333, 0.125, 1.0, 0.08333, 0.8333, 0.125, 5.96e-08, 0.1667, 0.1667, 0.08333, 0.1667, 0.1667, 0.3333, 0.1667, 0.5, 0.08333, 0.5, 0.08333, 0.3333, 0.1667, 0.6667, 0.1667, 0.8333, 0.08333, 0.8333, 0.08333, 0.6667, 0.08333, 0.1667, 0.08333, 0.3333, 0.0, 0.3333, 0.0, 0.1667, 0.08333, 0.5, 0.08333, 0.6667, 0.0, 0.6667, 0.0, 0.5, 0.08333, 0.8333, 0.04167, 1.0, 0.0, 0.8333, 0.04167, 5.96e-08, 0.08333, 0.1667, 0.0, 0.1667, 0.08333, 0.3333, 0.08333, 0.5, 0.0, 0.5, 0.0, 0.3333, 0.08333, 0.6667, 0.08333, 0.8333, 0.0, 0.8333, 0.0, 0.6667, 1.0, 0.5, 1.0, 0.6667, 0.9167, 0.6667, 0.9167, 0.5, 1.0, 0.8333, 0.9583, 1.0, 0.9167, 0.8333, 0.9583, 5.96e-08, 1.0, 0.1667, 0.9167, 0.1667, 1.0, 0.3333, 1.0, 0.5, 0.9167, 0.5, 0.9167, 0.3333, 1.0, 0.6667, 1.0, 0.8333, 0.9167, 0.8333, 0.9167, 0.6667, 1.0, 0.1667, 1.0, 0.3333, 0.9167, 0.3333, 0.9167, 0.1667, 0.9167, 0.8333, 0.875, 1.0, 0.8333, 0.8333, 0.875, 5.96e-08, 0.9167, 0.1667, 0.8333, 0.1667, 0.9167, 0.3333, 0.9167, 0.5, 0.8333, 0.5, 0.8333, 0.3333, 0.9167, 0.6667, 0.9167, 0.8333, 0.8333, 0.8333, 0.8333, 0.6667, 0.9167, 0.1667, 0.9167, 0.3333, 0.8333, 0.3333, 0.8333, 0.1667, 0.9167, 0.5, 0.9167, 0.6667, 0.8333, 0.6667, 0.8333, 0.5, 0.7917, 5.96e-08, 0.8333, 0.1667, 0.75, 0.1667, 0.8333, 0.3333, 0.8333, 0.5, 0.75, 0.5, 0.75, 0.3333, 0.8333, 0.6667, 0.8333, 0.8333, 0.75, 0.8333, 0.75, 0.6667, 0.8333, 0.1667, 0.8333, 0.3333, 0.75, 0.3333, 0.75, 0.1667, 0.8333, 0.5, 0.8333, 0.6667, 0.75, 0.6667, 0.75, 0.5, 0.8333, 0.8333, 0.7917, 1.0, 0.75, 0.8333, 0.75, 0.5, 0.75, 0.6667, 0.6667, 0.6667, 0.6667, 0.5, 0.75, 0.8333, 0.7083, 1.0, 0.6667, 0.8333, 0.7083, 5.96e-08, 0.75, 0.1667, 0.6667, 0.1667, 0.75, 0.3333, 0.75, 0.5, 0.6667, 0.5, 0.6667, 0.3333, 0.75, 0.6667, 0.75, 0.8333, 0.6667, 0.8333, 0.6667, 0.6667, 0.75, 0.1667, 0.75, 0.3333, 0.6667, 0.3333, 0.6667, 0.1667, 0.625, 5.96e-08, 0.6667, 0.1667, 0.5833, 0.1667, 0.6667, 0.3333, 0.6667, 0.5, 0.5833, 0.5, 0.5833, 0.3333, 0.6667, 0.6667, 0.6667, 0.8333, 0.5833, 0.8333, 0.5833, 0.6667, 0.6667, 0.1667, 0.6667, 0.3333, 0.5833, 0.3333, 0.5833, 0.1667, 0.6667, 0.5, 0.6667, 0.6667, 0.5833, 0.6667, 0.5833, 0.5, 0.6667, 0.8333, 0.625, 1.0, 0.5833, 0.8333, 0.5417, 5.96e-08, 0.5833, 0.1667, 0.5, 0.1667, 0.5833, 0.3333, 0.5833, 0.5, 0.5, 0.5, 0.5, 0.3333, 0.5833, 0.6667, 0.5833, 0.8333, 0.5, 0.8333, 0.5, 0.6667, 0.5833, 0.1667, 0.5833, 0.3333, 0.5, 0.3333, 0.5, 0.1667, 0.5833, 0.5, 0.5833, 0.6667, 0.5, 0.6667, 0.5, 0.5, 0.5833, 0.8333, 0.5417, 1.0, 0.5, 0.8333, 0.5, 0.3333, 0.5, 0.5, 0.4167, 0.5, 0.4167, 0.3333, 0.5, 0.6667, 0.5, 0.8333, 0.4167, 0.8333, 0.4167, 0.6667, 0.5, 0.1667, 0.5, 0.3333, 0.4167, 0.3333, 0.4167, 0.1667, 0.5, 0.5, 0.5, 0.6667, 0.4167, 0.6667, 0.4167, 0.5, 0.5, 0.8333, 0.4583, 1.0, 0.4167, 0.8333, 0.4583, 5.96e-08, 0.5, 0.1667, 0.4167, 0.1667, 0.4167, 0.6667, 0.4167, 0.8333, 0.3333, 0.8333, 0.3333, 0.6667, 0.4167, 0.1667, 0.4167, 0.3333, 0.3333, 0.3333, 0.3333, 0.1667, 0.4167, 0.5, 0.4167, 0.6667, 0.3333, 0.6667, 0.3333, 0.5, 0.4167, 0.8333, 0.375, 1.0, 0.3333, 0.8333, 0.375, 5.96e-08, 0.4167, 0.1667, 0.3333, 0.1667, 0.4167, 0.3333, 0.4167, 0.5, 0.3333, 0.5, 0.3333, 0.3333, 0.3333, 0.1667, 0.3333, 0.3333, 0.25, 0.3333, 0.25, 0.1667, 0.3333, 0.5, 0.3333, 0.6667, 0.25, 0.6667, 0.25, 0.5, 0.3333, 0.8333, 0.2917, 1.0, 0.25, 0.8333, 0.2917, 5.96e-08, 0.3333, 0.1667, 0.25, 0.1667, 0.3333, 0.3333, 0.3333, 0.5, 0.25, 0.5, 0.25, 0.3333, 0.3333, 0.6667, 0.3333, 0.8333, 0.25, 0.8333, 0.25, 0.6667, 0.25, 0.1667, 0.25, 0.3333, 0.1667, 0.3333, 0.1667, 0.1667, 0.25, 0.5, 0.25, 0.6667, 0.1667, 0.6667, 0.1667, 0.5, 0.25, 0.8333, 0.2083, 1.0, 0.1667, 0.8333, 0.2083, 5.96e-08, 0.25, 0.1667, 0.1667, 0.1667, 0.25, 0.3333, 0.25, 0.5, 0.1667, 0.5, 0.1667, 0.3333, 0.25, 0.6667, 0.25, 0.8333, 0.1667, 0.8333, 0.1667, 0.6667, 0.1667, 0.1667, 0.1667, 0.3333, 0.08333, 0.3333, 0.08333, 0.1667, 0.1667, 0.5, 0.1667, 0.6667, 0.08333, 0.6667, 0.08333, 0.5, 0.1667, 0.8333, 0.125, 1.0, 0.08333, 0.8333, 0.125, 5.96e-08, 0.1667, 0.1667, 0.08333, 0.1667, 0.1667, 0.3333, 0.1667, 0.5, 0.08333, 0.5, 0.08333, 0.3333, 0.1667, 0.6667, 0.1667, 0.8333, 0.08333, 0.8333, 0.08333, 0.6667, 0.08333, 0.1667, 0.08333, 0.3333, 0.0, 0.3333, 0.0, 0.1667, 0.08333, 0.5, 0.08333, 0.6667, 0.0, 0.6667, 0.0, 0.5, 0.08333, 0.8333, 0.04167, 1.0, 0.0, 0.8333, 0.04167, 5.96e-08, 0.08333, 0.1667, 0.0, 0.1667, 0.08333, 0.3333, 0.08333, 0.5, 0.0, 0.5, 0.0, 0.3333, 0.08333, 0.6667, 0.08333, 0.8333, 0.0, 0.8333, 0.0, 0.6667, 1.0, 0.5, 1.0, 0.6667, 0.9167, 0.6667, 0.9167, 0.5, 1.0, 0.8333, 0.9583, 1.0, 0.9167, 0.8333, 0.9583, 5.96e-08, 1.0, 0.1667, 0.9167, 0.1667, 1.0, 0.3333, 1.0, 0.5, 0.9167, 0.5, 0.9167, 0.3333, 1.0, 0.6667, 1.0, 0.8333, 0.9167, 0.8333, 0.9167, 0.6667, 1.0, 0.1667, 1.0, 0.3333, 0.9167, 0.3333, 0.9167, 0.1667, 0.9167, 0.8333, 0.875, 1.0, 0.8333, 0.8333, 0.875, 5.96e-08, 0.9167, 0.1667, 0.8333, 0.1667, 0.9167, 0.3333, 0.9167, 0.5, 0.8333, 0.5, 0.8333, 0.3333, 0.9167, 0.6667, 0.9167, 0.8333, 0.8333, 0.8333, 0.8333, 0.6667, 0.9167, 0.1667, 0.9167, 0.3333, 0.8333, 0.3333, 0.8333, 0.1667, 0.9167, 0.5, 0.9167, 0.6667, 0.8333, 0.6667, 0.8333, 0.5, 0.7917, 5.96e-08, 0.8333, 0.1667, 0.75, 0.1667, 0.8333, 0.3333, 0.8333, 0.5, 0.75, 0.5, 0.75, 0.3333, 0.8333, 0.6667, 0.8333, 0.8333, 0.75, 0.8333, 0.75, 0.6667, 0.8333, 0.1667, 0.8333, 0.3333, 0.75, 0.3333, 0.75, 0.1667, 0.8333, 0.5, 0.8333, 0.6667, 0.75, 0.6667, 0.75, 0.5, 0.8333, 0.8333, 0.7917, 1.0, 0.75, 0.8333, 0.75, 0.5, 0.75, 0.6667, 0.6667, 0.6667, 0.6667, 0.5, 0.75, 0.8333, 0.7083, 1.0, 0.6667, 0.8333, 0.7083, 5.96e-08, 0.75, 0.1667, 0.6667, 0.1667, 0.75, 0.3333, 0.75, 0.5, 0.6667, 0.5, 0.6667, 0.3333, 0.75, 0.6667, 0.75, 0.8333, 0.6667, 0.8333, 0.6667, 0.6667, 0.75, 0.1667, 0.75, 0.3333, 0.6667, 0.3333, 0.6667, 0.1667, 0.625, 5.96e-08, 0.6667, 0.1667, 0.5833, 0.1667, 0.6667, 0.3333, 0.6667, 0.5, 0.5833, 0.5, 0.5833, 0.3333, 0.6667, 0.6667, 0.6667, 0.8333, 0.5833, 0.8333, 0.5833, 0.6667, 0.6667, 0.1667, 0.6667, 0.3333, 0.5833, 0.3333, 0.5833, 0.1667, 0.6667, 0.5, 0.6667, 0.6667, 0.5833, 0.6667, 0.5833, 0.5, 0.6667, 0.8333, 0.625, 1.0, 0.5833, 0.8333, 0.5417, 5.96e-08, 0.5833, 0.1667, 0.5, 0.1667, 0.5833, 0.3333, 0.5833, 0.5, 0.5, 0.5, 0.5, 0.3333, 0.5833, 0.6667, 0.5833, 0.8333, 0.5, 0.8333, 0.5, 0.6667, 0.5833, 0.1667, 0.5833, 0.3333, 0.5, 0.3333, 0.5, 0.1667, 0.5833, 0.5, 0.5833, 0.6667, 0.5, 0.6667, 0.5, 0.5, 0.5833, 0.8333, 0.5417, 1.0, 0.5, 0.8333, 0.5, 0.3333, 0.5, 0.5, 0.4167, 0.5, 0.4167, 0.3333, 0.5, 0.6667, 0.5, 0.8333, 0.4167, 0.8333, 0.4167, 0.6667, 0.5, 0.1667, 0.5, 0.3333, 0.4167, 0.3333, 0.4167, 0.1667, 0.5, 0.5, 0.5, 0.6667, 0.4167, 0.6667, 0.4167, 0.5, 0.5, 0.8333, 0.4583, 1.0, 0.4167, 0.8333, 0.4583, 5.96e-08, 0.5, 0.1667, 0.4167, 0.1667, 0.4167, 0.6667, 0.4167, 0.8333, 0.3333, 0.8333, 0.3333, 0.6667, 0.4167, 0.1667, 0.4167, 0.3333, 0.3333, 0.3333, 0.3333, 0.1667, 0.4167, 0.5, 0.4167, 0.6667, 0.3333, 0.6667, 0.3333, 0.5, 0.4167, 0.8333, 0.375, 1.0, 0.3333, 0.8333, 0.375, 5.96e-08, 0.4167, 0.1667, 0.3333, 0.1667, 0.4167, 0.3333, 0.4167, 0.5, 0.3333, 0.5, 0.3333, 0.3333, 0.3333, 0.1667, 0.3333, 0.3333, 0.25, 0.3333, 0.25, 0.1667, 0.3333, 0.5, 0.3333, 0.6667, 0.25, 0.6667, 0.25, 0.5, 0.3333, 0.8333, 0.2917, 1.0, 0.25, 0.8333, 0.2917, 5.96e-08, 0.3333, 0.1667, 0.25, 0.1667, 0.3333, 0.3333, 0.3333, 0.5, 0.25, 0.5, 0.25, 0.3333, 0.3333, 0.6667, 0.3333, 0.8333, 0.25, 0.8333, 0.25, 0.6667, 0.25, 0.1667, 0.25, 0.3333, 0.1667, 0.3333, 0.1667, 0.1667, 0.25, 0.5, 0.25, 0.6667, 0.1667, 0.6667, 0.1667, 0.5, 0.25, 0.8333, 0.2083, 1.0, 0.1667, 0.8333, 0.2083, 5.96e-08, 0.25, 0.1667, 0.1667, 0.1667, 0.25, 0.3333, 0.25, 0.5, 0.1667, 0.5, 0.1667, 0.3333, 0.25, 0.6667, 0.25, 0.8333, 0.1667, 0.8333, 0.1667, 0.6667, 0.1667, 0.1667, 0.1667, 0.3333, 0.08333, 0.3333, 0.08333, 0.1667, 0.1667, 0.5, 0.1667, 0.6667, 0.08333, 0.6667, 0.08333, 0.5, 0.1667, 0.8333, 0.125, 1.0, 0.08333, 0.8333, 0.125, 5.96e-08, 0.1667, 0.1667, 0.08333, 0.1667, 0.1667, 0.3333, 0.1667, 0.5, 0.08333, 0.5, 0.08333, 0.3333, 0.1667, 0.6667, 0.1667, 0.8333, 0.08333, 0.8333, 0.08333, 0.6667, 0.08333, 0.1667, 0.08333, 0.3333, 0.0, 0.3333, 0.0, 0.1667, 0.08333, 0.5, 0.08333, 0.6667, 0.0, 0.6667, 0.0, 0.5, 0.08333, 0.8333, 0.04167, 1.0, 0.0, 0.8333, 0.04167, 5.96e-08, 0.08333, 0.1667, 0.0, 0.1667, 0.08333, 0.3333, 0.08333, 0.5, 0.0, 0.5, 0.0, 0.3333, 0.08333, 0.6667, 0.08333, 0.8333, 0.0, 0.8333, 0.0, 0.6667, 1.0, 0.5, 1.0, 0.6667, 0.9167, 0.6667, 0.9167, 0.5, 1.0, 0.8333, 0.9583, 1.0, 0.9167, 0.8333, 0.9583, 5.96e-08, 1.0, 0.1667, 0.9167, 0.1667, 1.0, 0.3333, 1.0, 0.5, 0.9167, 0.5, 0.9167, 0.3333, 1.0, 0.6667, 1.0, 0.8333, 0.9167, 0.8333, 0.9167, 0.6667, 1.0, 0.1667, 1.0, 0.3333, 0.9167, 0.3333, 0.9167, 0.1667, 0.9167, 0.8333, 0.875, 1.0, 0.8333, 0.8333, 0.875, 5.96e-08, 0.9167, 0.1667, 0.8333, 0.1667, 0.9167, 0.3333, 0.9167, 0.5, 0.8333, 0.5, 0.8333, 0.3333, 0.9167, 0.6667, 0.9167, 0.8333, 0.8333, 0.8333, 0.8333, 0.6667, 0.9167, 0.1667, 0.9167, 0.3333, 0.8333, 0.3333, 0.8333, 0.1667, 0.9167, 0.5, 0.9167, 0.6667, 0.8333, 0.6667, 0.8333, 0.5, 0.7917, 5.96e-08, 0.8333, 0.1667, 0.75, 0.1667, 0.8333, 0.3333, 0.8333, 0.5, 0.75, 0.5, 0.75, 0.3333, 0.8333, 0.6667, 0.8333, 0.8333, 0.75, 0.8333, 0.75, 0.6667, 0.8333, 0.1667, 0.8333, 0.3333, 0.75, 0.3333, 0.75, 0.1667, 0.8333, 0.5, 0.8333, 0.6667, 0.75, 0.6667, 0.75, 0.5, 0.8333, 0.8333, 0.7917, 1.0, 0.75, 0.8333, 0.75, 0.5, 0.75, 0.6667, 0.6667, 0.6667, 0.6667, 0.5, 0.75, 0.8333, 0.7083, 1.0, 0.6667, 0.8333, 0.7083, 5.96e-08, 0.75, 0.1667, 0.6667, 0.1667, 0.75, 0.3333, 0.75, 0.5, 0.6667, 0.5, 0.6667, 0.3333, 0.75, 0.6667, 0.75, 0.8333, 0.6667, 0.8333, 0.6667, 0.6667, 0.75, 0.1667, 0.75, 0.3333, 0.6667, 0.3333, 0.6667, 0.1667, 0.625, 5.96e-08, 0.6667, 0.1667, 0.5833, 0.1667, 0.6667, 0.3333, 0.6667, 0.5, 0.5833, 0.5, 0.5833, 0.3333, 0.6667, 0.6667, 0.6667, 0.8333, 0.5833, 0.8333, 0.5833, 0.6667, 0.6667, 0.1667, 0.6667, 0.3333, 0.5833, 0.3333, 0.5833, 0.1667, 0.6667, 0.5, 0.6667, 0.6667, 0.5833, 0.6667, 0.5833, 0.5, 0.6667, 0.8333, 0.625, 1.0, 0.5833, 0.8333, 0.5417, 5.96e-08, 0.5833, 0.1667, 0.5, 0.1667, 0.5833, 0.3333, 0.5833, 0.5, 0.5, 0.5, 0.5, 0.3333, 0.5833, 0.6667, 0.5833, 0.8333, 0.5, 0.8333, 0.5, 0.6667, 0.5833, 0.1667, 0.5833, 0.3333, 0.5, 0.3333, 0.5, 0.1667, 0.5833, 0.5, 0.5833, 0.6667, 0.5, 0.6667, 0.5, 0.5, 0.5833, 0.8333, 0.5417, 1.0, 0.5, 0.8333, 0.5, 0.3333, 0.5, 0.5, 0.4167, 0.5, 0.4167, 0.3333, 0.5, 0.6667, 0.5, 0.8333, 0.4167, 0.8333, 0.4167, 0.6667, 0.5, 0.1667, 0.5, 0.3333, 0.4167, 0.3333, 0.4167, 0.1667, 0.5, 0.5, 0.5, 0.6667, 0.4167, 0.6667, 0.4167, 0.5, 0.5, 0.8333, 0.4583, 1.0, 0.4167, 0.8333, 0.4583, 5.96e-08, 0.5, 0.1667, 0.4167, 0.1667, 0.4167, 0.6667, 0.4167, 0.8333, 0.3333, 0.8333, 0.3333, 0.6667, 0.4167, 0.1667, 0.4167, 0.3333, 0.3333, 0.3333, 0.3333, 0.1667, 0.4167, 0.5, 0.4167, 0.6667, 0.3333, 0.6667, 0.3333, 0.5, 0.4167, 0.8333, 0.375, 1.0, 0.3333, 0.8333, 0.375, 5.96e-08, 0.4167, 0.1667, 0.3333, 0.1667, 0.4167, 0.3333, 0.4167, 0.5, 0.3333, 0.5, 0.3333, 0.3333, 0.3333, 0.1667, 0.3333, 0.3333, 0.25, 0.3333, 0.25, 0.1667, 0.3333, 0.5, 0.3333, 0.6667, 0.25, 0.6667, 0.25, 0.5, 0.3333, 0.8333, 0.2917, 1.0, 0.25, 0.8333, 0.2917, 5.96e-08, 0.3333, 0.1667, 0.25, 0.1667, 0.3333, 0.3333, 0.3333, 0.5, 0.25, 0.5, 0.25, 0.3333, 0.3333, 0.6667, 0.3333, 0.8333, 0.25, 0.8333, 0.25, 0.6667, 0.25, 0.1667, 0.25, 0.3333, 0.1667, 0.3333, 0.1667, 0.1667, 0.25, 0.5, 0.25, 0.6667, 0.1667, 0.6667, 0.1667, 0.5, 0.25, 0.8333, 0.2083, 1.0, 0.1667, 0.8333, 0.2083, 5.96e-08, 0.25, 0.1667, 0.1667, 0.1667, 0.25, 0.3333, 0.25, 0.5, 0.1667, 0.5, 0.1667, 0.3333, 0.25, 0.6667, 0.25, 0.8333, 0.1667, 0.8333, 0.1667, 0.6667, 0.1667, 0.1667, 0.1667, 0.3333, 0.08333, 0.3333, 0.08333, 0.1667, 0.1667, 0.5, 0.1667, 0.6667, 0.08333, 0.6667, 0.08333, 0.5, 0.1667, 0.8333, 0.125, 1.0, 0.08333, 0.8333, 0.125, 5.96e-08, 0.1667, 0.1667, 0.08333, 0.1667, 0.1667, 0.3333, 0.1667, 0.5, 0.08333, 0.5, 0.08333, 0.3333, 0.1667, 0.6667, 0.1667, 0.8333, 0.08333, 0.8333, 0.08333, 0.6667, 0.08333, 0.1667, 0.08333, 0.3333, 0.0, 0.3333, 0.0, 0.1667, 0.08333, 0.5, 0.08333, 0.6667, 0.0, 0.6667, 0.0, 0.5, 0.08333, 0.8333, 0.04167, 1.0, 0.0, 0.8333, 0.04167, 5.96e-08, 0.08333, 0.1667, 0.0, 0.1667, 0.08333, 0.3333, 0.08333, 0.5, 0.0, 0.5, 0.0, 0.3333, 0.08333, 0.6667, 0.08333, 0.8333, 0.0, 0.8333, 0.0, 0.6667, 1.0, 0.5, 1.0, 0.6667, 0.9167, 0.6667, 0.9167, 0.5, 1.0, 0.8333, 0.9583, 1.0, 0.9167, 0.8333, 0.9583, 5.96e-08, 1.0, 0.1667, 0.9167, 0.1667, 1.0, 0.3333, 1.0, 0.5, 0.9167, 0.5, 0.9167, 0.3333, 1.0, 0.6667, 1.0, 0.8333, 0.9167, 0.8333, 0.9167, 0.6667, 1.0, 0.1667, 1.0, 0.3333, 0.9167, 0.3333, 0.9167, 0.1667, 0.9167, 0.8333, 0.875, 1.0, 0.8333, 0.8333, 0.875, 5.96e-08, 0.9167, 0.1667, 0.8333, 0.1667, 0.9167, 0.3333, 0.9167, 0.5, 0.8333, 0.5, 0.8333, 0.3333, 0.9167, 0.6667, 0.9167, 0.8333, 0.8333, 0.8333, 0.8333, 0.6667, 0.9167, 0.1667, 0.9167, 0.3333, 0.8333, 0.3333, 0.8333, 0.1667, 0.9167, 0.5, 0.9167, 0.6667, 0.8333, 0.6667, 0.8333, 0.5, 0.7917, 5.96e-08, 0.8333, 0.1667, 0.75, 0.1667, 0.8333, 0.3333, 0.8333, 0.5, 0.75, 0.5, 0.75, 0.3333, 0.8333, 0.6667, 0.8333, 0.8333, 0.75, 0.8333, 0.75, 0.6667, 0.8333, 0.1667, 0.8333, 0.3333, 0.75, 0.3333, 0.75, 0.1667, 0.8333, 0.5, 0.8333, 0.6667, 0.75, 0.6667, 0.75, 0.5, 0.8333, 0.8333, 0.7917, 1.0, 0.75, 0.8333])
me_sphere.materials.append(mat_tennis_ball_green)
me_sphere.update()
me_icosphere = bpy.data.meshes.new('Icosphere')
me_icosphere.from_pydata([(0.0, 0.0, -0.15), (0.1085, -0.07886, -0.06708), (-0.04146, -0.1276, -0.06708), (-0.1342, 0.0, -0.06708), (-0.04146, 0.1276, -0.06708), (0.1085, 0.07886, -0.06708), (0.04146, -0.1276, 0.06708), (-0.1085, -0.07886, 0.06708), (-0.1085, 0.07886, 0.06708), (0.04146, 0.1276, 0.06708), (0.1342, 0.0, 0.06708), (0.0, 0.0, 0.15), (-0.02437, -0.075, -0.1276), (0.0638, -0.04635, -0.1276), (0.03943, -0.1214, -0.07886), (0.1276, 0.0, -0.07886), (0.0638, 0.04635, -0.1276), (-0.07886, 0.0, -0.1276), (-0.1032, -0.075, -0.07886), (-0.02437, 0.075, -0.1276), (-0.1032, 0.075, -0.07886), (0.03943, 0.1214, -0.07886), (0.1427, -0.04635, 0.0), (0.1427, 0.04635, 0.0), (0.0, -0.15, 0.0), (0.08817, -0.1214, 0.0), (-0.1427, -0.04635, 0.0), (-0.08817, -0.1214, 0.0), (-0.08817, 0.1214, 0.0), (-0.1427, 0.04635, 0.0), (0.08817, 0.1214, 0.0), (0.0, 0.15, 0.0), (0.1032, -0.075, 0.07886), (-0.03943, -0.1214, 0.07886), (-0.1276, 0.0, 0.07886), (-0.03943, 0.1214, 0.07886), (0.1032, 0.075, 0.07886), (0.02437, -0.075, 0.1276), (0.07886, 0.0, 0.1276), (-0.0638, -0.04635, 0.1276), (-0.0638, 0.04635, 0.1276), (0.02437, 0.075, 0.1276), (0.27, -0.04, -0.11), (0.3785, -0.1189, -0.02708), (0.2285, -0.1676, -0.02708), (0.1358, -0.04, -0.02708), (0.2285, 0.0876, -0.02708), (0.3785, 0.03886, -0.02708), (0.3115, -0.1676, 0.1071), (0.1615, -0.1189, 0.1071), (0.1615, 0.03886, 0.1071), (0.3115, 0.0876, 0.1071), (0.4042, -0.04, 0.1071), (0.27, -0.04, 0.19), (0.2456, -0.115, -0.0876), (0.3338, -0.08635, -0.0876), (0.3094, -0.1614, -0.03886), (0.3976, -0.04, -0.03886), (0.3338, 0.006352, -0.0876), (0.1911, -0.04, -0.0876), (0.1668, -0.115, -0.03886), (0.2456, 0.035, -0.0876), (0.1668, 0.035, -0.03886), (0.3094, 0.08135, -0.03886), (0.4127, -0.08635, 0.04), (0.4127, 0.006352, 0.04), (0.27, -0.19, 0.04), (0.3582, -0.1614, 0.04), (0.1273, -0.08635, 0.04), (0.1818, -0.1614, 0.04), (0.1818, 0.08135, 0.04), (0.1273, 0.006352, 0.04), (0.3582, 0.08135, 0.04), (0.27, 0.11, 0.04), (0.3732, -0.115, 0.1189), (0.2306, -0.1614, 0.1189), (0.1424, -0.04, 0.1189), (0.2306, 0.08135, 0.1189), (0.3732, 0.035, 0.1189), (0.2944, -0.115, 0.1676), (0.3489, -0.04, 0.1676), (0.2062, -0.08635, 0.1676), (0.2062, 0.006352, 0.1676), (0.2944, 0.035, 0.1676), (0.54, 0.0, -0.15), (0.6485, -0.07886, -0.06708), (0.4985, -0.1276, -0.06708), (0.4058, 0.0, -0.06708), (0.4985, 0.1276, -0.06708), (0.6485, 0.07886, -0.06708), (0.5815, -0.1276, 0.06708), (0.4315, -0.07886, 0.06708), (0.4315, 0.07886, 0.06708), (0.5815, 0.1276, 0.06708), (0.6742, 0.0, 0.06708), (0.54, 0.0, 0.15), (0.5156, -0.075, -0.1276), (0.6038, -0.04635, -0.1276), (0.5794, -0.1214, -0.07886), (0.6676, 0.0, -0.07886), (0.6038, 0.04635, -0.1276), (0.4611, 0.0, -0.1276), (0.4368, -0.075, -0.07886), (0.5156, 0.075, -0.1276), (0.4368, 0.075, -0.07886), (0.5794, 0.1214, -0.07886), (0.6827, -0.04635, 0.0), (0.6827, 0.04635, 0.0), (0.54, -0.15, 0.0), (0.6282, -0.1214, 0.0), (0.3973, -0.04635, 0.0), (0.4518, -0.1214, 0.0), (0.4518, 0.1214, 0.0), (0.3973, 0.04635, 0.0), (0.6282, 0.1214, 0.0), (0.54, 0.15, 0.0), (0.6432, -0.075, 0.07886), (0.5006, -0.1214, 0.07886), (0.4124, 0.0, 0.07886), (0.5006, 0.1214, 0.07886), (0.6432, 0.075, 0.07886), (0.5644, -0.075, 0.1276), (0.6189, 0.0, 0.1276), (0.4762, -0.04635, 0.1276), (0.4762, 0.04635, 0.1276), (0.5644, 0.075, 0.1276)], [], [(0, 13, 12), (1, 13, 15), (0, 12, 17), (0, 17, 19), (0, 19, 16), (1, 15, 22), (2, 14, 24), (3, 18, 26), (4, 20, 28), (5, 21, 30), (1, 22, 25), (2, 24, 27), (3, 26, 29), (4, 28, 31), (5, 30, 23), (6, 32, 37), (7, 33, 39), (8, 34, 40), (9, 35, 41), (10, 36, 38), (38, 41, 11), (38, 36, 41), (36, 9, 41), (41, 40, 11), (41, 35, 40), (35, 8, 40), (40, 39, 11), (40, 34, 39), (34, 7, 39), (39, 37, 11), (39, 33, 37), (33, 6, 37), (37, 38, 11), (37, 32, 38), (32, 10, 38), (23, 36, 10), (23, 30, 36), (30, 9, 36), (31, 35, 9), (31, 28, 35), (28, 8, 35), (29, 34, 8), (29, 26, 34), (26, 7, 34), (27, 33, 7), (27, 24, 33), (24, 6, 33), (25, 32, 6), (25, 22, 32), (22, 10, 32), (30, 31, 9), (30, 21, 31), (21, 4, 31), (28, 29, 8), (28, 20, 29), (20, 3, 29), (26, 27, 7), (26, 18, 27), (18, 2, 27), (24, 25, 6), (24, 14, 25), (14, 1, 25), (22, 23, 10), (22, 15, 23), (15, 5, 23), (16, 21, 5), (16, 19, 21), (19, 4, 21), (19, 20, 4), (19, 17, 20), (17, 3, 20), (17, 18, 3), (17, 12, 18), (12, 2, 18), (15, 16, 5), (15, 13, 16), (13, 0, 16), (12, 14, 2), (12, 13, 14), (13, 1, 14), (42, 55, 54), (43, 55, 57), (42, 54, 59), (42, 59, 61), (42, 61, 58), (43, 57, 64), (44, 56, 66), (45, 60, 68), (46, 62, 70), (47, 63, 72), (43, 64, 67), (44, 66, 69), (45, 68, 71), (46, 70, 73), (47, 72, 65), (48, 74, 79), (49, 75, 81), (50, 76, 82), (51, 77, 83), (52, 78, 80), (80, 83, 53), (80, 78, 83), (78, 51, 83), (83, 82, 53), (83, 77, 82), (77, 50, 82), (82, 81, 53), (82, 76, 81), (76, 49, 81), (81, 79, 53), (81, 75, 79), (75, 48, 79), (79, 80, 53), (79, 74, 80), (74, 52, 80), (65, 78, 52), (65, 72, 78), (72, 51, 78), (73, 77, 51), (73, 70, 77), (70, 50, 77), (71, 76, 50), (71, 68, 76), (68, 49, 76), (69, 75, 49), (69, 66, 75), (66, 48, 75), (67, 74, 48), (67, 64, 74), (64, 52, 74), (72, 73, 51), (72, 63, 73), (63, 46, 73), (70, 71, 50), (70, 62, 71), (62, 45, 71), (68, 69, 49), (68, 60, 69), (60, 44, 69), (66, 67, 48), (66, 56, 67), (56, 43, 67), (64, 65, 52), (64, 57, 65), (57, 47, 65), (58, 63, 47), (58, 61, 63), (61, 46, 63), (61, 62, 46), (61, 59, 62), (59, 45, 62), (59, 60, 45), (59, 54, 60), (54, 44, 60), (57, 58, 47), (57, 55, 58), (55, 42, 58), (54, 56, 44), (54, 55, 56), (55, 43, 56), (84, 97, 96), (85, 97, 99), (84, 96, 101), (84, 101, 103), (84, 103, 100), (85, 99, 106), (86, 98, 108), (87, 102, 110), (88, 104, 112), (89, 105, 114), (85, 106, 109), (86, 108, 111), (87, 110, 113), (88, 112, 115), (89, 114, 107), (90, 116, 121), (91, 117, 123), (92, 118, 124), (93, 119, 125), (94, 120, 122), (122, 125, 95), (122, 120, 125), (120, 93, 125), (125, 124, 95), (125, 119, 124), (119, 92, 124), (124, 123, 95), (124, 118, 123), (118, 91, 123), (123, 121, 95), (123, 117, 121), (117, 90, 121), (121, 122, 95), (121, 116, 122), (116, 94, 122), (107, 120, 94), (107, 114, 120), (114, 93, 120), (115, 119, 93), (115, 112, 119), (112, 92, 119), (113, 118, 92), (113, 110, 118), (110, 91, 118), (111, 117, 91), (111, 108, 117), (108, 90, 117), (109, 116, 90), (109, 106, 116), (106, 94, 116), (114, 115, 93), (114, 105, 115), (105, 88, 115), (112, 113, 92), (112, 104, 113), (104, 87, 113), (110, 111, 91), (110, 102, 111), (102, 86, 111), (108, 109, 90), (108, 98, 109), (98, 85, 109), (106, 107, 94), (106, 99, 107), (99, 89, 107), (100, 105, 89), (100, 103, 105), (103, 88, 105), (103, 104, 88), (103, 101, 104), (101, 87, 104), (101, 102, 87), (101, 96, 102), (96, 86, 102), (99, 100, 89), (99, 97, 100), (97, 84, 100), (96, 98, 86), (96, 97, 98), (97, 85, 98)])
_uv = me_icosphere.uv_layers.new(name='UVMap')
_uv.uv.foreach_set('vector', [0.1818, 0.0, 0.2273, 0.07873, 0.1364, 0.07873, 0.2727, 0.1575, 0.3182, 0.07873, 0.3636, 0.1575, 0.9091, 0.0, 0.9545, 0.07873, 0.8636, 0.07873, 0.7273, 0.0, 0.7727, 0.07873, 0.6818, 0.07873, 0.5455, 0.0, 0.5909, 0.07873, 0.5, 0.07873, 0.2727, 0.1575, 0.3636, 0.1575, 0.3182, 0.2362, 0.09091, 0.1575, 0.1818, 0.1575, 0.1364, 0.2362, 0.8182, 0.1575, 0.9091, 0.1575, 0.8636, 0.2362, 0.6364, 0.1575, 0.7273, 0.1575, 0.6818, 0.2362, 0.4545, 0.1575, 0.5455, 0.1575, 0.5, 0.2362, 0.2727, 0.1575, 0.3182, 0.2362, 0.2273, 0.2362, 0.09091, 0.1575, 0.1364, 0.2362, 0.04546, 0.2362, 0.8182, 0.1575, 0.8636, 0.2362, 0.7727, 0.2362, 0.6364, 0.1575, 0.6818, 0.2362, 0.5909, 0.2362, 0.4545, 0.1575, 0.5, 0.2362, 0.4091, 0.2362, 0.1818, 0.3149, 0.2727, 0.3149, 0.2273, 0.3937, 0.0, 0.3149, 0.09091, 0.3149, 0.04546, 0.3937, 0.7273, 0.3149, 0.8182, 0.3149, 0.7727, 0.3937, 0.5455, 0.3149, 0.6364, 0.3149, 0.5909, 0.3937, 0.3636, 0.3149, 0.4545, 0.3149, 0.4091, 0.3937, 0.4091, 0.3937, 0.5, 0.3937, 0.4545, 0.4724, 0.4091, 0.3937, 0.4545, 0.3149, 0.5, 0.3937, 0.4545, 0.3149, 0.5455, 0.3149, 0.5, 0.3937, 0.5909, 0.3937, 0.6818, 0.3937, 0.6364, 0.4724, 0.5909, 0.3937, 0.6364, 0.3149, 0.6818, 0.3937, 0.6364, 0.3149, 0.7273, 0.3149, 0.6818, 0.3937, 0.7727, 0.3937, 0.8636, 0.3937, 0.8182, 0.4724, 0.7727, 0.3937, 0.8182, 0.3149, 0.8636, 0.3937, 0.8182, 0.3149, 0.9091, 0.3149, 0.8636, 0.3937, 0.04546, 0.3937, 0.1364, 0.3937, 0.09091, 0.4724, 0.04546, 0.3937, 0.09091, 0.3149, 0.1364, 0.3937, 0.09091, 0.3149, 0.1818, 0.3149, 0.1364, 0.3937, 0.2273, 0.3937, 0.3182, 0.3937, 0.2727, 0.4724, 0.2273, 0.3937, 0.2727, 0.3149, 0.3182, 0.3937, 0.2727, 0.3149, 0.3636, 0.3149, 0.3182, 0.3937, 0.4091, 0.2362, 0.4545, 0.3149, 0.3636, 0.3149, 0.4091, 0.2362, 0.5, 0.2362, 0.4545, 0.3149, 0.5, 0.2362, 0.5455, 0.3149, 0.4545, 0.3149, 0.5909, 0.2362, 0.6364, 0.3149, 0.5455, 0.3149, 0.5909, 0.2362, 0.6818, 0.2362, 0.6364, 0.3149, 0.6818, 0.2362, 0.7273, 0.3149, 0.6364, 0.3149, 0.7727, 0.2362, 0.8182, 0.3149, 0.7273, 0.3149, 0.7727, 0.2362, 0.8636, 0.2362, 0.8182, 0.3149, 0.8636, 0.2362, 0.9091, 0.3149, 0.8182, 0.3149, 0.04546, 0.2362, 0.09091, 0.3149, 0.0, 0.3149, 0.04546, 0.2362, 0.1364, 0.2362, 0.09091, 0.3149, 0.1364, 0.2362, 0.1818, 0.3149, 0.09091, 0.3149, 0.2273, 0.2362, 0.2727, 0.3149, 0.1818, 0.3149, 0.2273, 0.2362, 0.3182, 0.2362, 0.2727, 0.3149, 0.3182, 0.2362, 0.3636, 0.3149, 0.2727, 0.3149, 0.5, 0.2362, 0.5909, 0.2362, 0.5455, 0.3149, 0.5, 0.2362, 0.5455, 0.1575, 0.5909, 0.2362, 0.5455, 0.1575, 0.6364, 0.1575, 0.5909, 0.2362, 0.6818, 0.2362, 0.7727, 0.2362, 0.7273, 0.3149, 0.6818, 0.2362, 0.7273, 0.1575, 0.7727, 0.2362, 0.7273, 0.1575, 0.8182, 0.1575, 0.7727, 0.2362, 0.8636, 0.2362, 0.9545, 0.2362, 0.9091, 0.3149, 0.8636, 0.2362, 0.9091, 0.1575, 0.9545, 0.2362, 0.9091, 0.1575, 1.0, 0.1575, 0.9545, 0.2362, 0.1364, 0.2362, 0.2273, 0.2362, 0.1818, 0.3149, 0.1364, 0.2362, 0.1818, 0.1575, 0.2273, 0.2362, 0.1818, 0.1575, 0.2727, 0.1575, 0.2273, 0.2362, 0.3182, 0.2362, 0.4091, 0.2362, 0.3636, 0.3149, 0.3182, 0.2362, 0.3636, 0.1575, 0.4091, 0.2362, 0.3636, 0.1575, 0.4545, 0.1575, 0.4091, 0.2362, 0.5, 0.07873, 0.5455, 0.1575, 0.4545, 0.1575, 0.5, 0.07873, 0.5909, 0.07873, 0.5455, 0.1575, 0.5909, 0.07873, 0.6364, 0.1575, 0.5455, 0.1575, 0.6818, 0.07873, 0.7273, 0.1575, 0.6364, 0.1575, 0.6818, 0.07873, 0.7727, 0.07873, 0.7273, 0.1575, 0.7727, 0.07873, 0.8182, 0.1575, 0.7273, 0.1575, 0.8636, 0.07873, 0.9091, 0.1575, 0.8182, 0.1575, 0.8636, 0.07873, 0.9545, 0.07873, 0.9091, 0.1575, 0.9545, 0.07873, 1.0, 0.1575, 0.9091, 0.1575, 0.3636, 0.1575, 0.4091, 0.07873, 0.4545, 0.1575, 0.3636, 0.1575, 0.3182, 0.07873, 0.4091, 0.07873, 0.3182, 0.07873, 0.3636, 0.0, 0.4091, 0.07873, 0.1364, 0.07873, 0.1818, 0.1575, 0.09091, 0.1575, 0.1364, 0.07873, 0.2273, 0.07873, 0.1818, 0.1575, 0.2273, 0.07873, 0.2727, 0.1575, 0.1818, 0.1575, 0.1818, 0.0, 0.2273, 0.07873, 0.1364, 0.07873, 0.2727, 0.1575, 0.3182, 0.07873, 0.3636, 0.1575, 0.9091, 0.0, 0.9545, 0.07873, 0.8636, 0.07873, 0.7273, 0.0, 0.7727, 0.07873, 0.6818, 0.07873, 0.5455, 0.0, 0.5909, 0.07873, 0.5, 0.07873, 0.2727, 0.1575, 0.3636, 0.1575, 0.3182, 0.2362, 0.09091, 0.1575, 0.1818, 0.1575, 0.1364, 0.2362, 0.8182, 0.1575, 0.9091, 0.1575, 0.8636, 0.2362, 0.6364, 0.1575, 0.7273, 0.1575, 0.6818, 0.2362, 0.4545, 0.1575, 0.5455, 0.1575, 0.5, 0.2362, 0.2727, 0.1575, 0.3182, 0.2362, 0.2273, 0.2362, 0.09091, 0.1575, 0.1364, 0.2362, 0.04546, 0.2362, 0.8182, 0.1575, 0.8636, 0.2362, 0.7727, 0.2362, 0.6364, 0.1575, 0.6818, 0.2362, 0.5909, 0.2362, 0.4545, 0.1575, 0.5, 0.2362, 0.4091, 0.2362, 0.1818, 0.3149, 0.2727, 0.3149, 0.2273, 0.3937, 0.0, 0.3149, 0.09091, 0.3149, 0.04546, 0.3937, 0.7273, 0.3149, 0.8182, 0.3149, 0.7727, 0.3937, 0.5455, 0.3149, 0.6364, 0.3149, 0.5909, 0.3937, 0.3636, 0.3149, 0.4545, 0.3149, 0.4091, 0.3937, 0.4091, 0.3937, 0.5, 0.3937, 0.4545, 0.4724, 0.4091, 0.3937, 0.4545, 0.3149, 0.5, 0.3937, 0.4545, 0.3149, 0.5455, 0.3149, 0.5, 0.3937, 0.5909, 0.3937, 0.6818, 0.3937, 0.6364, 0.4724, 0.5909, 0.3937, 0.6364, 0.3149, 0.6818, 0.3937, 0.6364, 0.3149, 0.7273, 0.3149, 0.6818, 0.3937, 0.7727, 0.3937, 0.8636, 0.3937, 0.8182, 0.4724, 0.7727, 0.3937, 0.8182, 0.3149, 0.8636, 0.3937, 0.8182, 0.3149, 0.9091, 0.3149, 0.8636, 0.3937, 0.04546, 0.3937, 0.1364, 0.3937, 0.09091, 0.4724, 0.04546, 0.3937, 0.09091, 0.3149, 0.1364, 0.3937, 0.09091, 0.3149, 0.1818, 0.3149, 0.1364, 0.3937, 0.2273, 0.3937, 0.3182, 0.3937, 0.2727, 0.4724, 0.2273, 0.3937, 0.2727, 0.3149, 0.3182, 0.3937, 0.2727, 0.3149, 0.3636, 0.3149, 0.3182, 0.3937, 0.4091, 0.2362, 0.4545, 0.3149, 0.3636, 0.3149, 0.4091, 0.2362, 0.5, 0.2362, 0.4545, 0.3149, 0.5, 0.2362, 0.5455, 0.3149, 0.4545, 0.3149, 0.5909, 0.2362, 0.6364, 0.3149, 0.5455, 0.3149, 0.5909, 0.2362, 0.6818, 0.2362, 0.6364, 0.3149, 0.6818, 0.2362, 0.7273, 0.3149, 0.6364, 0.3149, 0.7727, 0.2362, 0.8182, 0.3149, 0.7273, 0.3149, 0.7727, 0.2362, 0.8636, 0.2362, 0.8182, 0.3149, 0.8636, 0.2362, 0.9091, 0.3149, 0.8182, 0.3149, 0.04546, 0.2362, 0.09091, 0.3149, 0.0, 0.3149, 0.04546, 0.2362, 0.1364, 0.2362, 0.09091, 0.3149, 0.1364, 0.2362, 0.1818, 0.3149, 0.09091, 0.3149, 0.2273, 0.2362, 0.2727, 0.3149, 0.1818, 0.3149, 0.2273, 0.2362, 0.3182, 0.2362, 0.2727, 0.3149, 0.3182, 0.2362, 0.3636, 0.3149, 0.2727, 0.3149, 0.5, 0.2362, 0.5909, 0.2362, 0.5455, 0.3149, 0.5, 0.2362, 0.5455, 0.1575, 0.5909, 0.2362, 0.5455, 0.1575, 0.6364, 0.1575, 0.5909, 0.2362, 0.6818, 0.2362, 0.7727, 0.2362, 0.7273, 0.3149, 0.6818, 0.2362, 0.7273, 0.1575, 0.7727, 0.2362, 0.7273, 0.1575, 0.8182, 0.1575, 0.7727, 0.2362, 0.8636, 0.2362, 0.9545, 0.2362, 0.9091, 0.3149, 0.8636, 0.2362, 0.9091, 0.1575, 0.9545, 0.2362, 0.9091, 0.1575, 1.0, 0.1575, 0.9545, 0.2362, 0.1364, 0.2362, 0.2273, 0.2362, 0.1818, 0.3149, 0.1364, 0.2362, 0.1818, 0.1575, 0.2273, 0.2362, 0.1818, 0.1575, 0.2727, 0.1575, 0.2273, 0.2362, 0.3182, 0.2362, 0.4091, 0.2362, 0.3636, 0.3149, 0.3182, 0.2362, 0.3636, 0.1575, 0.4091, 0.2362, 0.3636, 0.1575, 0.4545, 0.1575, 0.4091, 0.2362, 0.5, 0.07873, 0.5455, 0.1575, 0.4545, 0.1575, 0.5, 0.07873, 0.5909, 0.07873, 0.5455, 0.1575, 0.5909, 0.07873, 0.6364, 0.1575, 0.5455, 0.1575, 0.6818, 0.07873, 0.7273, 0.1575, 0.6364, 0.1575, 0.6818, 0.07873, 0.7727, 0.07873, 0.7273, 0.1575, 0.7727, 0.07873, 0.8182, 0.1575, 0.7273, 0.1575, 0.8636, 0.07873, 0.9091, 0.1575, 0.8182, 0.1575, 0.8636, 0.07873, 0.9545, 0.07873, 0.9091, 0.1575, 0.9545, 0.07873, 1.0, 0.1575, 0.9091, 0.1575, 0.3636, 0.1575, 0.4091, 0.07873, 0.4545, 0.1575, 0.3636, 0.1575, 0.3182, 0.07873, 0.4091, 0.07873, 0.3182, 0.07873, 0.3636, 0.0, 0.4091, 0.07873, 0.1364, 0.07873, 0.1818, 0.1575, 0.09091, 0.1575, 0.1364, 0.07873, 0.2273, 0.07873, 0.1818, 0.1575, 0.2273, 0.07873, 0.2727, 0.1575, 0.1818, 0.1575, 0.1818, 0.0, 0.2273, 0.07873, 0.1364, 0.07873, 0.2727, 0.1575, 0.3182, 0.07873, 0.3636, 0.1575, 0.9091, 0.0, 0.9545, 0.07873, 0.8636, 0.07873, 0.7273, 0.0, 0.7727, 0.07873, 0.6818, 0.07873, 0.5455, 0.0, 0.5909, 0.07873, 0.5, 0.07873, 0.2727, 0.1575, 0.3636, 0.1575, 0.3182, 0.2362, 0.09091, 0.1575, 0.1818, 0.1575, 0.1364, 0.2362, 0.8182, 0.1575, 0.9091, 0.1575, 0.8636, 0.2362, 0.6364, 0.1575, 0.7273, 0.1575, 0.6818, 0.2362, 0.4545, 0.1575, 0.5455, 0.1575, 0.5, 0.2362, 0.2727, 0.1575, 0.3182, 0.2362, 0.2273, 0.2362, 0.09091, 0.1575, 0.1364, 0.2362, 0.04546, 0.2362, 0.8182, 0.1575, 0.8636, 0.2362, 0.7727, 0.2362, 0.6364, 0.1575, 0.6818, 0.2362, 0.5909, 0.2362, 0.4545, 0.1575, 0.5, 0.2362, 0.4091, 0.2362, 0.1818, 0.3149, 0.2727, 0.3149, 0.2273, 0.3937, 0.0, 0.3149, 0.09091, 0.3149, 0.04546, 0.3937, 0.7273, 0.3149, 0.8182, 0.3149, 0.7727, 0.3937, 0.5455, 0.3149, 0.6364, 0.3149, 0.5909, 0.3937, 0.3636, 0.3149, 0.4545, 0.3149, 0.4091, 0.3937, 0.4091, 0.3937, 0.5, 0.3937, 0.4545, 0.4724, 0.4091, 0.3937, 0.4545, 0.3149, 0.5, 0.3937, 0.4545, 0.3149, 0.5455, 0.3149, 0.5, 0.3937, 0.5909, 0.3937, 0.6818, 0.3937, 0.6364, 0.4724, 0.5909, 0.3937, 0.6364, 0.3149, 0.6818, 0.3937, 0.6364, 0.3149, 0.7273, 0.3149, 0.6818, 0.3937, 0.7727, 0.3937, 0.8636, 0.3937, 0.8182, 0.4724, 0.7727, 0.3937, 0.8182, 0.3149, 0.8636, 0.3937, 0.8182, 0.3149, 0.9091, 0.3149, 0.8636, 0.3937, 0.04546, 0.3937, 0.1364, 0.3937, 0.09091, 0.4724, 0.04546, 0.3937, 0.09091, 0.3149, 0.1364, 0.3937, 0.09091, 0.3149, 0.1818, 0.3149, 0.1364, 0.3937, 0.2273, 0.3937, 0.3182, 0.3937, 0.2727, 0.4724, 0.2273, 0.3937, 0.2727, 0.3149, 0.3182, 0.3937, 0.2727, 0.3149, 0.3636, 0.3149, 0.3182, 0.3937, 0.4091, 0.2362, 0.4545, 0.3149, 0.3636, 0.3149, 0.4091, 0.2362, 0.5, 0.2362, 0.4545, 0.3149, 0.5, 0.2362, 0.5455, 0.3149, 0.4545, 0.3149, 0.5909, 0.2362, 0.6364, 0.3149, 0.5455, 0.3149, 0.5909, 0.2362, 0.6818, 0.2362, 0.6364, 0.3149, 0.6818, 0.2362, 0.7273, 0.3149, 0.6364, 0.3149, 0.7727, 0.2362, 0.8182, 0.3149, 0.7273, 0.3149, 0.7727, 0.2362, 0.8636, 0.2362, 0.8182, 0.3149, 0.8636, 0.2362, 0.9091, 0.3149, 0.8182, 0.3149, 0.04546, 0.2362, 0.09091, 0.3149, 0.0, 0.3149, 0.04546, 0.2362, 0.1364, 0.2362, 0.09091, 0.3149, 0.1364, 0.2362, 0.1818, 0.3149, 0.09091, 0.3149, 0.2273, 0.2362, 0.2727, 0.3149, 0.1818, 0.3149, 0.2273, 0.2362, 0.3182, 0.2362, 0.2727, 0.3149, 0.3182, 0.2362, 0.3636, 0.3149, 0.2727, 0.3149, 0.5, 0.2362, 0.5909, 0.2362, 0.5455, 0.3149, 0.5, 0.2362, 0.5455, 0.1575, 0.5909, 0.2362, 0.5455, 0.1575, 0.6364, 0.1575, 0.5909, 0.2362, 0.6818, 0.2362, 0.7727, 0.2362, 0.7273, 0.3149, 0.6818, 0.2362, 0.7273, 0.1575, 0.7727, 0.2362, 0.7273, 0.1575, 0.8182, 0.1575, 0.7727, 0.2362, 0.8636, 0.2362, 0.9545, 0.2362, 0.9091, 0.3149, 0.8636, 0.2362, 0.9091, 0.1575, 0.9545, 0.2362, 0.9091, 0.1575, 1.0, 0.1575, 0.9545, 0.2362, 0.1364, 0.2362, 0.2273, 0.2362, 0.1818, 0.3149, 0.1364, 0.2362, 0.1818, 0.1575, 0.2273, 0.2362, 0.1818, 0.1575, 0.2727, 0.1575, 0.2273, 0.2362, 0.3182, 0.2362, 0.4091, 0.2362, 0.3636, 0.3149, 0.3182, 0.2362, 0.3636, 0.1575, 0.4091, 0.2362, 0.3636, 0.1575, 0.4545, 0.1575, 0.4091, 0.2362, 0.5, 0.07873, 0.5455, 0.1575, 0.4545, 0.1575, 0.5, 0.07873, 0.5909, 0.07873, 0.5455, 0.1575, 0.5909, 0.07873, 0.6364, 0.1575, 0.5455, 0.1575, 0.6818, 0.07873, 0.7273, 0.1575, 0.6364, 0.1575, 0.6818, 0.07873, 0.7727, 0.07873, 0.7273, 0.1575, 0.7727, 0.07873, 0.8182, 0.1575, 0.7273, 0.1575, 0.8636, 0.07873, 0.9091, 0.1575, 0.8182, 0.1575, 0.8636, 0.07873, 0.9545, 0.07873, 0.9091, 0.1575, 0.9545, 0.07873, 1.0, 0.1575, 0.9091, 0.1575, 0.3636, 0.1575, 0.4091, 0.07873, 0.4545, 0.1575, 0.3636, 0.1575, 0.3182, 0.07873, 0.4091, 0.07873, 0.3182, 0.07873, 0.3636, 0.0, 0.4091, 0.07873, 0.1364, 0.07873, 0.1818, 0.1575, 0.09091, 0.1575, 0.1364, 0.07873, 0.2273, 0.07873, 0.1818, 0.1575, 0.2273, 0.07873, 0.2727, 0.1575, 0.1818, 0.1575])
me_icosphere.materials.append(mat_tennis_ball_green)
me_icosphere.update()
me_cube_005 = bpy.data.meshes.new('Cube.005')
me_cube_005.from_pydata([(-0.81, -0.47, -0.92), (-0.81, -0.47, 0.92), (-0.81, 0.47, -0.92), (-0.81, 0.47, 0.92), (0.81, -0.47, -0.92), (0.81, -0.47, 0.92), (0.81, 0.47, -0.92), (0.81, 0.47, 0.92)], [], [(0, 1, 3, 2), (2, 3, 7, 6), (6, 7, 5, 4), (4, 5, 1, 0), (2, 6, 4, 0), (7, 3, 1, 5)])
_uv = me_cube_005.uv_layers.new(name='UVMap')
_uv.uv.foreach_set('vector', [0.375, 0.0, 0.625, 0.0, 0.625, 0.25, 0.375, 0.25, 0.375, 0.25, 0.625, 0.25, 0.625, 0.5, 0.375, 0.5, 0.375, 0.5, 0.625, 0.5, 0.625, 0.75, 0.375, 0.75, 0.375, 0.75, 0.625, 0.75, 0.625, 1.0, 0.375, 1.0, 0.125, 0.5, 0.375, 0.5, 0.375, 0.75, 0.125, 0.75, 0.625, 0.5, 0.875, 0.5, 0.875, 0.75, 0.625, 0.75])
me_cube_005.materials.append(mat_powdercoat_charcoal)
me_cube_005.update()

# ---- objects
ob_ballreturnbody = bpy.data.objects.new('BallReturnBody', me_cube)
ob_ballreturnfrontinset = bpy.data.objects.new('BallReturnFrontInset', me_cube_001)
ob_ballreturntophopper = bpy.data.objects.new('BallReturnTopHopper', me_cube_002)
ob_ballreturnfootleft = bpy.data.objects.new('BallReturnFootLeft', me_cube_003)
ob_ballreturnfootright = bpy.data.objects.new('BallReturnFootRight', me_cube_004)
ob_ballreturnchute = bpy.data.objects.new('BallReturnChute', me_cylinder)
ob_ballreturnstatus = bpy.data.objects.new('BallReturnStatus', me_cylinder_001)
ob_ballreturnpawbadge = bpy.data.objects.new('BallReturnPawBadge', me_sphere)
ob_ballreturndisplayballs = bpy.data.objects.new('BallReturnDisplayBalls', me_icosphere)
ob_ballreturncollision_colonly = bpy.data.objects.new('BallReturnCollision-colonly', me_cube_005)

# ---- transforms, parenting, visibility, modifiers, constraints
ob_ballreturnbody.location = (0.0, 0.0, 0.92)
_m = ob_ballreturnbody.modifiers.new('Production bevel', 'BEVEL')
_m.width = 0.07
_m.width_pct = 0.07
_m.segments = 2
ob_ballreturnfrontinset.location = (0.0, -0.455, 0.94)
_m = ob_ballreturnfrontinset.modifiers.new('Production bevel', 'BEVEL')
_m.width = 0.025
_m.width_pct = 0.025
_m.segments = 2
ob_ballreturntophopper.location = (0.0, 0.02, 1.72)
ob_ballreturntophopper.rotation_euler = (0.0, -0.05236, 0.0)
_m = ob_ballreturntophopper.modifiers.new('Production bevel', 'BEVEL')
_m.width = 0.05
_m.width_pct = 0.05
_m.segments = 2
ob_ballreturnfootleft.location = (-0.52, 0.0, 0.15)
_m = ob_ballreturnfootleft.modifiers.new('Production bevel', 'BEVEL')
_m.width = 0.04
_m.width_pct = 0.04
_m.segments = 2
ob_ballreturnfootright.location = (0.52, 0.0, 0.15)
_m = ob_ballreturnfootright.modifiers.new('Production bevel', 'BEVEL')
_m.width = 0.04
_m.width_pct = 0.04
_m.segments = 2
ob_ballreturnchute.location = (0.0, -0.58, 1.25)
ob_ballreturnchute.rotation_euler = (1.571, 0.0, 0.0)
_m = ob_ballreturnchute.modifiers.new('Production bevel', 'BEVEL')
_m.width = 0.018
_m.width_pct = 0.018
_m.segments = 2
ob_ballreturnstatus.location = (0.48, -0.5, 1.48)
ob_ballreturnstatus.rotation_euler = (1.571, 0.0, 0.0)
_m = ob_ballreturnstatus.modifiers.new('Production bevel', 'BEVEL')
_m.width = 0.018
_m.width_pct = 0.018
_m.segments = 2
ob_ballreturnpawbadge.location = (0.0, -0.505, 0.76)
ob_ballreturndisplayballs.location = (-0.27, -0.58, 1.67)
ob_ballreturncollision_colonly.location = (0.0, 0.0, 0.92)
ob_ballreturncollision_colonly.hide_render = True

# ---- collection membership
col_collection.objects.link(ob_ballreturnbody)
col_collection.objects.link(ob_ballreturnfrontinset)
col_collection.objects.link(ob_ballreturntophopper)
col_collection.objects.link(ob_ballreturnfootleft)
col_collection.objects.link(ob_ballreturnfootright)
col_collection.objects.link(ob_ballreturnchute)
col_collection.objects.link(ob_ballreturnstatus)
col_collection.objects.link(ob_ballreturnpawbadge)
col_collection.objects.link(ob_ballreturndisplayballs)
col_collection.objects.link(ob_ballreturncollision_colonly)

# ---- scene / render settings (as saved in the file)
scene.frame_start = 1; scene.frame_end = 250; scene.frame_set(1)
scene.render.engine = 'BLENDER_EEVEE_NEXT'
scene.render.bake_bias = 0.0
scene.render.bake_samples = 0
scene.cycles.sampling_pattern = 'TABULATED_SOBOL'
scene.eevee.use_volume_custom_range = False
bpy.context.view_layer.update()

# ---- added for rendering (the .blend has no active camera): camera
cam_auto = bpy.data.cameras.new('AutoCamera')
cam_auto.lens = 50.0
cam_auto.sensor_width = 36.0
cam_auto.clip_end = 1000.0
ob_auto_camera = bpy.data.objects.new('AutoCamera', cam_auto)
scene.collection.objects.link(ob_auto_camera)
ob_auto_camera.location = (2.53674, -3.20909, 2.98472)
ob_auto_camera.rotation_euler = (1.09748, -7.21219e-08, 0.694738)
scene.camera = ob_auto_camera
bpy.context.view_layer.update()
